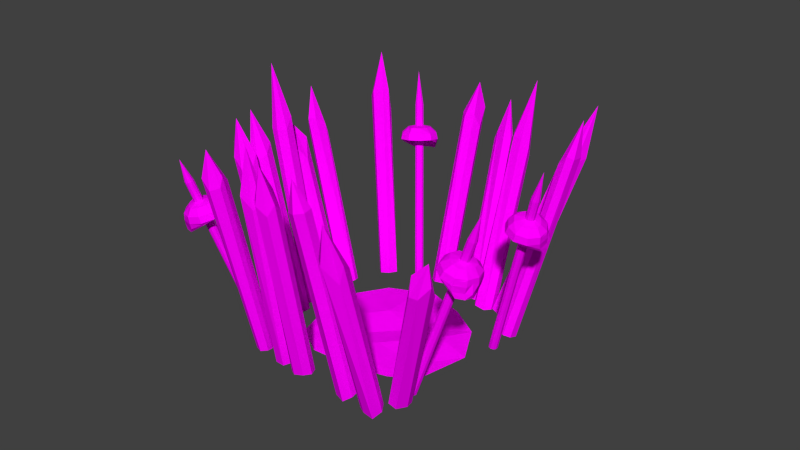 # Source: FortBed2x2.blend  (saved by Blender 2.91.10; exported with 4.5.12 LTS)
import bpy
from mathutils import Matrix  # noqa: F401  (used for matrix-valued properties, if any)

bpy.ops.wm.read_factory_settings(use_empty=True)
scene = bpy.context.scene
scene.name = 'Scene'

# ---- collections
col_collection_1 = bpy.data.collections.new('Collection 1'); scene.collection.children.link(col_collection_1)

# ---- images (referenced by path relative to the original .blend; pixels are not part of the script)
import os
ASSET_DIR = os.environ.get("B2B_ASSET_DIR", "")  # directory of the original .blend (textures are referenced by path, not embedded)
HERE = os.path.dirname(os.path.abspath(__file__))  # packed textures are extracted next to this script under _unpacked/

def load_image(name, relpath, width, height, colorspace="sRGB"):
    """Load a texture the original file referenced (path relative to the .blend, or extracted next to this script)."""
    p = next((c for c in (os.path.join(HERE, relpath), os.path.join(ASSET_DIR, relpath)) if relpath and os.path.exists(c)), "")
    if p:
        img = bpy.data.images.load(p, check_existing=True)
        img.name = name
    else:  # same state as the original file: an image datablock whose file is absent (Cycles renders it pink)
        img = bpy.data.images.new(name, width, height)
        img.source = "FILE"
        img.filepath = "//" + (relpath or name)
    img.colorspace_settings.name = colorspace
    return img
img_fortbed_texture_png = load_image('FortBed_texture.png', 'FortBed_texture_skull.png', 1024, 1024, 'sRGB')

# ---- materials (node trees are filled in below, after node groups)
mat_material = bpy.data.materials.new('Material')
mat_material.alpha_threshold = 0.0
mat_material.roughness = 0.5
mat_material.line_color = (0.0, 0.0, 0.0, 1.0)

# ---- material node trees
mat_material.use_nodes = True; mat_material.node_tree.nodes.clear()
_N = mat_material.node_tree.nodes; _L = mat_material.node_tree.links
n0 = _N.new('ShaderNodeOutputMaterial'); n0.name = 'Material Output'; n0.location = (300, 300)
n0.width = 120
n1 = _N.new('ShaderNodeBsdfDiffuse'); n1.name = 'Diffuse BSDF'; n1.location = (10, 300)
n2 = _N.new('ShaderNodeTexImage'); n2.name = 'Image Texture'; n2.location = (-190, 300)
n2.width = 150
n2.image = img_fortbed_texture_png
_L.new(n1.outputs[0], n0.inputs[0])
_L.new(n2.outputs[0], n1.inputs[0])
n0.is_active_output = True

# ---- world
world_world = bpy.data.worlds.new('World'); scene.world = world_world
world_world.color = (0.05088, 0.05088, 0.05088)
world_world.use_sun_shadow = False
world_world.sun_shadow_jitter_overblur = 0.0
world_world.cycles.sampling_method = 'MANUAL'
world_world.cycles.sample_map_resolution = 256

# ---- meshes
me_cylinder_023 = bpy.data.meshes.new('Cylinder.023')
me_cylinder_023.from_pydata([(3.046, 19.38, -0.99), (7.595, 21.23, -1.015), (4.597, 0.2126, -1.001), (8.503, -0.3815, -1.023), (-1.51, 14.54, -0.9654), (-1.506, 6.812, -0.9665), (13.32, 8.639, -1.048), (12.85, 13.61, -1.045), (10.78, 19.55, -1.033), (10.19, 13.48, -1.01), (11.12, 7.921, -1.022), (12.1, 3.678, -1.042), (7.238, 18.59, -1.007), (7.925, 15.55, -1.018), (8.18, 8.075, -0.9842), (8.894, 3.931, -1.004), (3.33, 15.83, -0.9778), (4.737, 13.95, -0.9786), (4.611, 7.861, -0.994), (4.619, 3.485, -1.001), (0.4051, 17.31, -0.9757), (0.3264, 12.72, -0.9759), (1.712, 6.91, -0.9486), (1.263, 2.027, -0.9825), (17.24, 28.79, -0.1007), (17.59, 27.59, -0.1772), (16.5, 29.35, -0.08602), (16.67, 28.26, -0.08761), (16.72, 27.2, -0.1157), (16.64, 26.72, -0.1556), (16.25, 29.38, -0.0832), (15.91, 28.1, -0.07618), (15.67, 27.32, -0.1037), (15.5, 26.86, -0.1427), (16.05, 29.62, -0.08337), (15.27, 28.86, -0.07674), (14.84, 28.33, -0.1045), (14.59, 27.94, -0.1435), (15.98, 29.97, -0.08647), (15.24, 29.99, -0.08886), (14.54, 29.82, -0.1176), (14.28, 29.56, -0.1576), (16.07, 30.31, -0.09132), (15.47, 30.92, -0.1023), (14.91, 31.24, -0.138), (14.67, 31.1, -0.1798), (14.75, 30.9, -0.1903), (14.8, 30.71, -0.2035), (16.28, 30.5, -0.09606), (16.05, 31.44, -0.1154), (15.78, 32.04, -0.158), (15.62, 31.96, -0.2014), (15.69, 31.71, -0.244), (16.08, 31.44, -0.2831), (16.53, 30.47, -0.09888), (16.59, 31.23, -0.1198), (16.78, 31.82, -0.1682), (16.75, 31.8, -0.2138), (16.71, 31.51, -0.2545), (16.89, 31.34, -0.2922), (16.72, 30.23, -0.09871), (17.23, 30.46, -0.1192), (17.62, 30.82, -0.1674), (17.65, 30.71, -0.213), (17.54, 30.51, -0.2538), (17.53, 30.57, -0.2916), (16.79, 29.87, -0.09561), (17.48, 29.72, -0.1141), (17.96, 29.41, -0.1561), (17.98, 29.12, -0.1993), (17.87, 29.09, -0.2421), (17.75, 29.43, -0.2816), (16.71, 29.54, -0.09076), (17.6, 28.0, -0.1356), (17.44, 27.65, -0.1879), (17.32, 27.66, -0.2013), (15.96, 31.97, -0.1703), (15.86, 31.93, -0.1963), (16.59, 31.9, -0.1774), (16.54, 31.85, -0.2041), (17.72, 30.54, -0.1764), (17.71, 30.44, -0.203), (17.89, 29.64, -0.1686), (17.9, 29.47, -0.1945), (16.9, 30.23, 0.04726), (16.65, 30.26, 0.05008), (16.45, 30.5, 0.04991), (16.38, 30.85, 0.04681), (16.46, 31.19, 0.04196), (16.67, 31.38, 0.03722), (16.92, 31.35, 0.0344), (17.12, 31.11, 0.03457), (17.19, 30.76, 0.03767), (17.1, 30.42, 0.04252), (13.79, 23.11, -1.116), (17.27, 31.62, 0.1853), (13.72, 23.48, -1.12), (13.51, 23.73, -1.12), (13.25, 23.76, -1.117), (13.03, 23.56, -1.112), (12.94, 23.21, -1.107), (13.01, 22.84, -1.103), (13.22, 22.59, -1.103), (13.48, 22.56, -1.106), (13.7, 22.76, -1.111), (16.94, 30.89, -0.1204), (17.2, 31.32, -0.1678), (17.21, 31.3, -0.1952), (17.3, 31.32, -0.2599), (17.21, 30.96, -0.2919), (16.63, 30.35, -0.09879), (17.29, -8.866, -0.1118), (16.32, -9.16, -0.1809), (17.86, -7.932, -0.1043), (17.11, -7.89, -0.1007), (16.37, -7.735, -0.1241), (16.03, -7.548, -0.1625), (17.95, -7.578, -0.1033), (17.21, -6.749, -0.09382), (16.73, -6.242, -0.1199), (16.42, -5.932, -0.158), (18.15, -7.358, -0.1057), (17.87, -6.039, -0.1016), (17.59, -5.314, -0.13), (17.35, -4.928, -0.1689), (18.39, -7.356, -0.1106), (18.59, -6.297, -0.1181), (18.62, -5.307, -0.1506), (18.46, -4.92, -0.1912), (18.58, -7.573, -0.1161), (19.12, -6.897, -0.1333), (19.42, -6.222, -0.1738), (19.33, -5.91, -0.2163), (19.16, -5.986, -0.2254), (19.01, -6.02, -0.2376), (18.65, -7.926, -0.1201), (19.29, -7.874, -0.1444), (19.69, -7.71, -0.1908), (19.62, -7.521, -0.2347), (19.38, -7.618, -0.2755), (19.05, -8.162, -0.3106), (18.56, -8.28, -0.1211), (19.01, -8.598, -0.1443), (19.28, -9.1, -0.1932), (19.21, -9.106, -0.2387), (18.98, -9.032, -0.2784), (18.77, -9.305, -0.3138), (18.36, -8.5, -0.1187), (18.35, -9.308, -0.1366), (18.42, -10.03, -0.1831), (18.28, -10.11, -0.2278), (18.12, -9.96, -0.2683), (18.11, -10.02, -0.3061), (18.11, -8.502, -0.1138), (17.82, -9.467, -0.127), (17.44, -10.14, -0.1643), (17.19, -10.15, -0.206), (17.13, -10.05, -0.249), (17.33, -10.02, -0.2904), (17.92, -8.285, -0.1083), (16.64, -9.224, -0.1411), (16.38, -8.988, -0.1927), (16.4, -8.834, -0.2069), (19.59, -7.959, -0.2015), (19.54, -7.846, -0.2279), (19.37, -8.855, -0.2041), (19.31, -8.816, -0.2306), (18.2, -10.11, -0.1904), (18.1, -10.12, -0.2164), (17.59, -10.12, -0.178), (17.43, -10.12, -0.2031), (18.52, -8.532, 0.0273), (18.6, -8.178, 0.0283), (18.81, -7.959, 0.0259), (19.05, -7.957, 0.02102), (19.24, -8.174, 0.01552), (19.31, -8.527, 0.0115), (19.22, -8.881, 0.0105), (19.02, -9.1, 0.0129), (18.77, -9.102, 0.01778), (18.58, -8.885, 0.02328), (13.08, -3.933, -1.122), (20.04, -9.455, 0.2361), (13.33, -3.931, -1.127), (13.55, -3.7, -1.129), (13.64, -3.328, -1.128), (13.57, -2.957, -1.124), (13.37, -2.729, -1.118), (13.12, -2.731, -1.113), (12.9, -2.962, -1.111), (12.81, -3.334, -1.112), (12.88, -3.705, -1.116), (18.7, -9.007, -0.1414), (18.85, -9.563, -0.1882), (18.8, -9.606, -0.2152), (18.7, -9.834, -0.279), (18.44, -9.66, -0.31), (18.46, -8.39, -0.1199), (-4.975, 3.153, 0.04027), (-5.275, 3.839, -0.05085), (-4.267, 2.614, 0.06297), (-4.365, 3.651, 0.04472), (-4.367, 4.483, 0.00166), (-4.269, 4.66, -0.04352), (-4.019, 2.569, 0.06615), (-3.597, 3.776, 0.05308), (-3.319, 4.29, 0.01506), (-3.134, 4.451, -0.02901), (-3.837, 2.315, 0.06968), (-3.011, 2.956, 0.06449), (-2.553, 3.219, 0.02997), (-2.306, 3.292, -0.01287), (-3.792, 1.95, 0.07222), (-3.051, 1.812, 0.07032), (-2.362, 1.68, 0.0407), (-2.099, 1.625, -0.001269), (-3.9, 1.613, 0.0728), (-3.35, 0.88, 0.07192), (-2.819, 0.2593, 0.04313), (-2.594, 0.08767, 0.001371), (-2.664, 0.2231, -0.01177), (-2.702, 0.3223, -0.02726), (-4.121, 1.433, 0.07119), (-3.96, 0.3824, 0.06748), (-3.749, -0.4992, 0.03636), (-3.6, -0.7334, -0.005963), (-3.671, -0.7623, -0.05022), (-4.059, -0.7007, -0.09162), (-4.369, 1.479, 0.06802), (-4.488, 0.6359, 0.05987), (-4.737, -0.2121, 0.02314), (-4.716, -0.4956, -0.02041), (-4.673, -0.4975, -0.06348), (-4.861, -0.553, -0.1019), (-4.55, 1.733, 0.06448), (-5.073, 1.455, 0.04846), (-5.503, 0.8588, 0.008232), (-5.544, 0.6635, -0.03655), (-5.439, 0.5733, -0.07839), (-5.447, 0.2666, -0.1133), (-4.596, 2.098, 0.06194), (-5.275, 2.221, 0.04187), (-5.753, 2.304, -0.002678), (-5.769, 2.301, -0.04822), (-5.675, 2.041, -0.08926), (-5.593, 1.445, -0.1215), (-4.487, 2.435, 0.06136), (-5.297, 3.725, -0.005116), (-5.141, 3.688, -0.06002), (-5.024, 3.571, -0.07249), (-3.923, -0.4909, 0.02364), (-3.834, -0.6314, -0.001753), (-4.552, -0.3751, 0.0156), (-4.514, -0.5061, -0.01046), (-5.588, 1.074, -0.004582), (-5.588, 0.9962, -0.03137), (-5.702, 1.998, -0.01101), (-5.712, 1.996, -0.03834), (-4.662, 2.707, 0.2029), (-4.414, 2.661, 0.2061), (-4.232, 2.407, 0.2096), (-4.187, 2.042, 0.2121), (-4.295, 1.705, 0.2127), (-4.516, 1.526, 0.2111), (-4.764, 1.571, 0.2079), (-4.946, 1.825, 0.2044), (-4.991, 2.19, 0.2019), (-4.883, 2.527, 0.2013), (-1.589, 1.394, -1.01), (-5.128, 2.11, 0.4028), (-1.541, 1.01, -1.007), (-1.35, 0.7435, -1.003), (-1.089, 0.6954, -1.0), (-0.8579, 0.8844, -0.9983), (-0.7441, 1.238, -0.9989), (-0.7916, 1.622, -1.002), (-0.9823, 1.888, -1.005), (-1.243, 1.936, -1.009), (-1.475, 1.747, -1.01), (-4.812, 0.9963, 0.05407), (-5.12, 0.3233, 0.01569), (-5.135, 0.1664, -0.01061), (-5.251, -0.2687, -0.07155), (-5.154, -0.1432, -0.1076), (-4.46, 1.606, 0.06625), (-6.159, 16.77, 0.08159), (-5.818, 17.99, 0.005453), (-6.025, 15.54, 0.0912), (-5.525, 16.36, 0.08802), (-5.015, 17.08, 0.05772), (-4.771, 17.31, 0.01607), (-5.895, 15.21, 0.09187), (-4.986, 15.53, 0.09218), (-4.469, 15.71, 0.06055), (-4.179, 15.83, 0.01913), (-5.915, 14.84, 0.09062), (-5.049, 14.31, 0.08817), (-4.552, 14.13, 0.05531), (-4.269, 14.11, 0.01346), (-6.077, 14.55, 0.08795), (-5.668, 13.64, 0.07903), (-5.233, 12.94, 0.04401), (-5.007, 12.82, 0.00123), (-6.318, 14.47, 0.08485), (-6.336, 13.41, 0.07047), (-6.252, 12.59, 0.03097), (-6.11, 12.45, -0.01289), (-6.06, 12.67, -0.0232), (-6.002, 12.86, -0.03645), (-6.547, 14.62, 0.08253), (-6.971, 13.83, 0.06404), (-7.22, 13.22, 0.02116), (-7.157, 13.13, -0.0235), (-7.127, 13.42, -0.06576), (-7.261, 14.1, -0.1018), (-6.677, 14.94, 0.08186), (-7.165, 14.61, 0.06384), (-7.681, 14.58, 0.01932), (-7.722, 14.6, -0.02626), (-7.609, 14.77, -0.06783), (-7.679, 15.15, -0.104), (-6.657, 15.32, 0.0831), (-7.101, 15.83, 0.06785), (-7.597, 16.16, 0.02456), (-7.632, 16.32, -0.02059), (-7.525, 16.36, -0.0626), (-7.615, 16.36, -0.09998), (-6.496, 15.6, 0.08578), (-6.828, 16.55, 0.07303), (-7.002, 17.36, 0.03487), (-6.921, 17.61, -0.008666), (-6.909, 17.56, -0.05205), (-7.094, 17.27, -0.09134), (-6.254, 15.68, 0.08887), (-5.983, 17.71, 0.04791), (-5.79, 17.8, -0.006251), (-5.749, 17.66, -0.02057), (-7.301, 13.49, 0.01033), (-7.264, 13.43, -0.01647), (-7.629, 14.31, 0.008637), (-7.619, 14.32, -0.0183), (-7.517, 16.45, 0.01572), (-7.502, 16.54, -0.01096), (-7.108, 17.16, 0.0225), (-7.059, 17.31, -0.003618), (-6.516, 15.32, 0.2292), (-6.386, 15.0, 0.2299), (-6.406, 14.62, 0.2287), (-6.568, 14.34, 0.226), (-6.809, 14.26, 0.2229), (-7.039, 14.41, 0.2206), (-7.168, 14.73, 0.2199), (-7.148, 15.11, 0.2211), (-6.987, 15.39, 0.2238), (-6.745, 15.47, 0.2269), (-2.747, 17.26, -0.9712), (-7.357, 14.65, 0.4015), (-2.917, 16.97, -0.974), (-2.937, 16.57, -0.9753), (-2.801, 16.23, -0.9746), (-2.56, 16.07, -0.9721), (-2.306, 16.16, -0.9689), (-2.137, 16.46, -0.9661), (-2.116, 16.85, -0.9648), (-2.252, 17.19, -0.9655), (-2.493, 17.35, -0.9679), (-7.178, 15.23, 0.06533), (-7.639, 15.37, 0.02194), (-7.675, 15.42, -0.005188), (-7.846, 15.61, -0.06843), (-7.647, 15.76, -0.102), (-6.667, 15.13, 0.08248), (-0.8311, -0.7994, -0.9759), (-1.46, -7.61, 0.253), (-0.2236, -0.966, -0.9689), (-0.7196, -7.438, 0.1814), (0.308, -2.279, -1.005), (-0.5214, -8.694, 0.2347), (0.0406, -3.269, -1.019), (-0.6604, -9.417, 0.1556), (-0.6885, -3.37, -1.015), (-1.324, -9.642, 0.1518), (-1.325, -2.545, -0.9996), (-1.892, -9.561, 0.2329), (-1.351, -1.458, -0.9858), (-2.03, -8.103, 0.2389), (-1.368, -10.01, 0.4633), (-2.093, 18.44, -0.9512), (-5.043, 19.81, -0.04523), (-2.754, 17.63, -0.9603), (-5.789, 19.4, -0.0486), (-3.497, 17.91, -0.9741), (-6.435, 19.3, -0.06692), (-3.739, 18.88, -0.9743), (-7.121, 20.82, 0.0398), (-3.345, 20.21, -0.9801), (-6.409, 21.79, -0.04901), (-2.564, 20.49, -0.9679), (-5.552, 22.03, -0.05865), (-2.004, 19.52, -0.9477), (-5.405, 21.65, 0.06859), (-6.464, 20.59, 0.1638), (-0.6904, 21.75, -1.023), (-0.3343, 27.52, 0.08113), (-1.054, 20.5, -0.9899), (-0.8441, 26.81, 0.1357), (-2.008, 20.53, -0.9976), (-1.639, 25.88, 0.04549), (-2.593, 21.43, -1.009), (-2.239, 27.33, 0.1044), (-2.549, 22.83, -1.034), (-2.017, 27.52, -0.02647), (-1.618, 23.16, -1.024), (-1.421, 29.59, 0.1095), (-0.8793, 22.83, -1.029), (-0.5425, 28.92, 0.1119), (-1.109, 29.04, 0.35), (7.021, 23.89, -1.044), (7.713, 28.32, 0.2159), (6.382, 23.08, -1.043), (7.119, 27.55, 0.2623), (5.538, 23.07, -1.034), (6.149, 27.44, 0.1613), (5.11, 23.99, -1.034), (5.734, 28.6, 0.2193), (5.428, 25.04, -1.036), (6.012, 29.4, 0.1441), (6.182, 25.66, -1.05), (6.824, 30.25, 0.2013), (6.859, 25.31, -1.063), (7.578, 29.61, 0.2052), (6.908, 29.59, 0.444), (9.462, 23.53, -1.048), (10.2, 27.48, 0.1767), (8.715, 23.07, -1.055), (9.415, 26.34, 0.06928), (7.887, 23.29, -1.048), (8.585, 27.01, 0.117), (7.59, 24.3, -1.047), (8.25, 28.04, 0.1049), (7.974, 25.59, -1.065), (8.694, 28.97, 0.09151), (8.844, 25.81, -1.069), (9.566, 29.83, 0.1668), (9.514, 24.79, -1.057), (10.18, 28.37, 0.05269), (9.549, 28.95, 0.4747), (11.96, 24.33, -1.068), (14.49, 28.61, 0.1482), (11.19, 23.77, -1.042), (13.68, 27.96, 0.1125), (10.6, 24.79, -1.064), (13.16, 29.1, 0.1643), (10.4, 25.61, -1.055), (12.84, 29.7, 0.1064), (10.88, 26.38, -1.066), (13.4, 30.77, 0.08176), (11.63, 26.19, -1.074), (14.33, 31.0, 0.1414), (12.1, 25.23, -1.071), (14.61, 29.48, 0.0952), (14.3, 30.27, 0.3241), (14.11, 18.87, -1.083), (19.12, 20.56, 0.09582), (13.41, 18.37, -1.065), (17.97, 20.02, 0.005849), (12.72, 18.99, -1.06), (17.47, 20.49, 0.06527), (12.58, 20.07, -1.053), (16.95, 21.65, -0.03147), (13.09, 21.25, -1.082), (17.57, 22.65, -0.01619), (13.86, 21.0, -1.084), (18.65, 22.75, 0.03727), (14.31, 20.06, -1.092), (19.42, 22.03, 0.09577), (19.23, 21.77, 0.2786), (1.906, 23.27, -1.014), (4.009, 28.22, 0.2655), (1.837, 22.04, -0.9888), (3.855, 27.09, 0.2771), (0.9799, 21.57, -0.9916), (2.896, 26.03, 0.173), (0.2504, 21.98, -0.9819), (2.256, 27.07, 0.2973), (0.04031, 23.09, -0.9898), (2.044, 28.21, 0.2883), (0.4261, 24.15, -1.017), (2.521, 29.27, 0.2811), (1.407, 24.08, -1.011), (3.491, 28.98, 0.2557), (3.435, 28.56, 0.462), (15.08, 14.94, -1.095), (19.18, 16.88, -0.02864), (14.24, 15.18, -1.086), (18.68, 17.21, 0.06803), (13.78, 16.25, -1.067), (18.05, 18.29, 0.01537), (14.1, 17.48, -1.086), (18.25, 19.5, -0.01574), (14.88, 17.82, -1.096), (19.16, 19.89, -0.01374), (15.61, 17.12, -1.115), (19.59, 19.07, -0.09006), (15.69, 15.82, -1.111), (20.24, 17.95, 0.04852), (20.16, 18.8, 0.2763), (15.57, 11.52, -1.084), (19.62, 12.76, 0.1168), (14.94, 12.08, -1.082), (19.22, 13.37, 0.1904), (14.74, 13.33, -1.075), (18.75, 14.51, 0.1206), (15.22, 14.37, -1.1), (19.23, 15.56, 0.1164), (15.88, 14.35, -1.097), (20.01, 15.6, 0.1093), (16.32, 13.33, -1.095), (20.32, 14.53, 0.09279), (16.23, 12.1, -1.104), (20.46, 13.38, 0.153), (21.08, 14.64, 0.5262), (15.98, 8.531, -1.09), (20.54, 10.11, -0.08453), (15.15, 8.565, -1.077), (19.93, 10.19, -0.02082), (14.62, 9.642, -1.061), (18.78, 11.12, -0.1375), (14.82, 10.88, -1.072), (19.41, 12.5, -0.04726), (15.6, 11.4, -1.099), (19.63, 12.89, -0.1637), (16.3, 10.82, -1.098), (20.83, 12.43, -0.0841), (16.53, 9.517, -1.113), (21.01, 11.21, -0.0664), (20.76, 11.7, 0.07082), (16.06, 4.88, -1.097), (20.91, 5.612, -0.06507), (15.73, 5.677, -1.083), (21.04, 5.88, -0.01436), (15.88, 6.66, -1.102), (21.3, 7.304, 0.04369), (16.28, 7.625, -1.098), (21.76, 8.052, 0.0315), (16.71, 7.402, -1.109), (21.97, 7.745, -0.04582), (16.86, 6.277, -1.118), (22.48, 6.836, 0.06018), (16.58, 5.092, -1.117), (21.52, 5.801, -0.06568), (22.82, 6.591, 0.2321), (14.9, -1.017, -1.073), (19.62, -4.174, 0.005667), (14.39, -0.4414, -1.071), (19.78, -3.686, 0.1708), (14.6, 0.8409, -1.067), (20.04, -2.942, 0.1915), (15.29, 1.494, -1.078), (20.61, -1.907, 0.1498), (15.93, 0.9312, -1.103), (21.15, -2.233, 0.1024), (16.06, -0.2918, -1.114), (21.47, -3.559, 0.1414), (15.58, -1.227, -1.103), (20.99, -4.819, 0.1495), (21.63, -4.301, 0.3942), (1.445, -5.633, -1.006), (0.9294, -15.05, 0.09631), (0.7223, -4.965, -0.9947), (0.2085, -14.27, 0.09777), (0.6586, -3.733, -0.97), (0.3259, -12.51, 0.08609), (1.303, -2.941, -0.9532), (0.7158, -11.97, 0.07214), (2.31, -2.974, -0.9386), (1.745, -11.83, 0.06543), (2.609, -4.195, -0.9757), (2.244, -12.68, 0.0424), (2.355, -5.205, -0.989), (1.78, -14.14, 0.02454), (0.8899, -16.31, 0.4241), (4.156, -5.338, -1.028), (6.304, -12.45, 0.02969), (3.329, -5.17, -1.024), (5.374, -11.56, -0.006683), (3.036, -3.869, -0.994), (5.174, -10.97, 0.06437), (3.446, -3.029, -0.9998), (5.732, -10.23, 0.1263), (4.336, -2.573, -0.9877), (6.595, -10.01, 0.1206), (4.956, -3.388, -1.006), (7.271, -11.15, 0.1227), (4.868, -5.039, -1.052), (7.148, -12.27, 0.08466), (7.016, -14.03, 0.4608), (6.669, -6.342, -1.081), (8.803, -12.08, 0.01044), (5.832, -5.895, -1.051), (8.047, -12.01, 0.05953), (5.58, -5.368, -1.05), (7.73, -11.25, 0.03271), (6.062, -4.765, -1.054), (8.325, -10.8, 0.104), (6.929, -4.429, -1.051), (9.217, -10.85, 0.08242), (7.531, -4.99, -1.072), (9.718, -11.03, 0.003348), (7.396, -5.66, -1.072), (9.499, -11.33, 0.008182), (9.25, -12.76, 0.2807), (10.63, -5.319, -1.071), (13.1, -11.89, 0.01535), (9.762, -5.294, -1.06), (12.48, -12.63, 0.1334), (9.261, -4.29, -1.04), (11.76, -10.93, 0.02899), (9.509, -3.066, -1.024), (12.16, -10.21, 0.1118), (10.35, -2.663, -1.035), (12.87, -9.369, 0.08835), (11.11, -3.234, -1.053), (13.72, -10.25, 0.0923), (11.16, -4.215, -1.054), (13.93, -11.67, 0.07505), (13.4, -12.48, 0.2959), (19.38, -1.352, -0.1168)], [], [(1, 12, 8), (15, 19, 2, 3), (19, 23, 2), (20, 16, 0), (7, 9, 10, 6), (4, 21, 20), (23, 22, 5), (8, 12, 13, 9), (9, 13, 14, 10), (10, 14, 15, 11), (1, 0, 16, 12), (12, 16, 17, 13), (13, 17, 18, 14), (14, 18, 19, 15), (11, 15, 3), (16, 20, 21, 17), (17, 21, 22, 18), (18, 22, 23, 19), (11, 6, 10), (21, 4, 5, 22), (8, 9, 7), (28, 27, 31, 32), (27, 26, 30, 31), (29, 28, 32, 33), (32, 31, 35, 36), (31, 30, 34, 35), (33, 32, 36, 37), (36, 35, 39, 40), (35, 34, 38, 39), (37, 36, 40, 41), (40, 39, 43, 44), (39, 38, 42, 43), (41, 40, 44, 45), (44, 43, 49, 50), (46, 45, 51, 52), (43, 42, 48, 49), (45, 44, 50, 51), (47, 46, 52, 53), (50, 49, 55, 56), (52, 51, 57, 58), (49, 48, 54, 55), (57, 51, 77, 79), (53, 52, 58, 59), (106, 105, 61, 62), (108, 107, 63, 64), (55, 54, 110, 105), (107, 106, 62, 63), (109, 108, 64, 65), (62, 61, 67, 68), (64, 63, 69, 70), (61, 60, 66, 67), (51, 50, 76, 77), (65, 64, 70, 71), (71, 70, 74, 75), (25, 73, 28, 29), (73, 24, 27, 28), (24, 72, 26, 27), (24, 73, 68, 67), (70, 69, 25, 74), (72, 24, 67, 66), (69, 68, 73, 25), (77, 76, 78, 79), (81, 80, 82, 83), (62, 68, 82, 80), (50, 56, 78, 76), (68, 69, 83, 82), (56, 57, 79, 78), (69, 63, 81, 83), (63, 62, 80, 81), (41, 45, 46, 47), (29, 75, 74, 25), (72, 66, 92, 93), (38, 34, 86, 87), (30, 26, 84, 85), (48, 42, 88, 89), (54, 48, 89, 90), (60, 90, 91), (60, 54, 90), (60, 110, 54), (66, 60, 91, 92), (26, 72, 93, 84), (34, 30, 85, 86), (42, 38, 87, 88), (38, 42, 99, 100), (30, 34, 101, 102), (72, 26, 103, 104), (60, 66, 94, 96), (110, 60, 96), (54, 110, 96), (54, 96, 97), (48, 54, 97, 98), (42, 48, 98, 99), (26, 30, 102, 103), (34, 38, 100, 101), (66, 72, 104, 94), (92, 91, 95), (87, 86, 95), (93, 92, 95), (88, 87, 95), (84, 93, 95), (89, 88, 95), (90, 89, 95), (85, 84, 95), (91, 90, 95), (86, 85, 95), (56, 55, 105, 106), (58, 57, 107, 108), (57, 56, 106, 107), (59, 58, 108, 109), (61, 60, 110, 105), (115, 114, 118, 119), (114, 113, 117, 118), (116, 115, 119, 120), (119, 118, 122, 123), (118, 117, 121, 122), (120, 119, 123, 124), (123, 122, 126, 127), (122, 121, 125, 126), (124, 123, 127, 128), (127, 126, 130, 131), (126, 125, 129, 130), (128, 127, 131, 132), (131, 130, 136, 137), (133, 132, 138, 139), (130, 129, 135, 136), (132, 131, 137, 138), (134, 133, 139, 140), (137, 136, 142, 143), (139, 138, 144, 145), (136, 135, 141, 142), (144, 138, 164, 166), (140, 139, 145, 146), (193, 192, 148, 149), (195, 194, 150, 151), (142, 141, 197, 192), (194, 193, 149, 150), (196, 195, 151, 152), (149, 148, 154, 155), (151, 150, 156, 157), (148, 147, 153, 154), (138, 137, 163, 164), (152, 151, 157, 158), (158, 157, 161, 162), (112, 160, 115, 116), (160, 111, 114, 115), (111, 159, 113, 114), (111, 160, 155, 154), (157, 156, 112, 161), (159, 111, 154, 153), (156, 155, 160, 112), (164, 163, 165, 166), (168, 167, 169, 170), (149, 155, 169, 167), (137, 143, 165, 163), (155, 156, 170, 169), (143, 144, 166, 165), (156, 150, 168, 170), (150, 149, 167, 168), (128, 132, 133, 134), (116, 162, 161, 112), (159, 153, 179, 180), (125, 121, 173, 174), (117, 113, 171, 172), (135, 129, 175, 176), (141, 135, 176, 177), (147, 177, 178), (147, 141, 177), (147, 197, 141), (153, 147, 178, 179), (113, 159, 180, 171), (121, 117, 172, 173), (129, 125, 174, 175), (125, 129, 186, 187), (117, 121, 188, 189), (159, 113, 190, 191), (147, 153, 181, 183), (197, 147, 183), (141, 197, 183), (141, 183, 184), (135, 141, 184, 185), (129, 135, 185, 186), (113, 117, 189, 190), (121, 125, 187, 188), (153, 159, 191, 181), (179, 178, 182), (174, 173, 182), (180, 179, 182), (175, 174, 182), (171, 180, 182), (176, 175, 182), (177, 176, 182), (172, 171, 182), (178, 177, 182), (173, 172, 182), (143, 142, 192, 193), (145, 144, 194, 195), (144, 143, 193, 194), (146, 145, 195, 196), (148, 147, 197, 192), (202, 201, 205, 206), (201, 200, 204, 205), (203, 202, 206, 207), (206, 205, 209, 210), (205, 204, 208, 209), (207, 206, 210, 211), (210, 209, 213, 214), (209, 208, 212, 213), (211, 210, 214, 215), (214, 213, 217, 218), (213, 212, 216, 217), (215, 214, 218, 219), (218, 217, 223, 224), (220, 219, 225, 226), (217, 216, 222, 223), (219, 218, 224, 225), (221, 220, 226, 227), (224, 223, 229, 230), (226, 225, 231, 232), (223, 222, 228, 229), (231, 225, 251, 253), (227, 226, 232, 233), (280, 279, 235, 236), (282, 281, 237, 238), (229, 228, 284, 279), (281, 280, 236, 237), (283, 282, 238, 239), (236, 235, 241, 242), (238, 237, 243, 244), (235, 234, 240, 241), (225, 224, 250, 251), (239, 238, 244, 245), (245, 244, 248, 249), (199, 247, 202, 203), (247, 198, 201, 202), (198, 246, 200, 201), (198, 247, 242, 241), (244, 243, 199, 248), (246, 198, 241, 240), (243, 242, 247, 199), (251, 250, 252, 253), (255, 254, 256, 257), (236, 242, 256, 254), (224, 230, 252, 250), (242, 243, 257, 256), (230, 231, 253, 252), (243, 237, 255, 257), (237, 236, 254, 255), (215, 219, 220, 221), (203, 249, 248, 199), (246, 240, 266, 267), (212, 208, 260, 261), (204, 200, 258, 259), (222, 216, 262, 263), (228, 222, 263, 264), (234, 264, 265), (234, 228, 264), (234, 284, 228), (240, 234, 265, 266), (200, 246, 267, 258), (208, 204, 259, 260), (216, 212, 261, 262), (212, 216, 273, 274), (204, 208, 275, 276), (246, 200, 277, 278), (234, 240, 268, 270), (284, 234, 270), (228, 284, 270), (228, 270, 271), (222, 228, 271, 272), (216, 222, 272, 273), (200, 204, 276, 277), (208, 212, 274, 275), (240, 246, 278, 268), (266, 265, 269), (261, 260, 269), (267, 266, 269), (262, 261, 269), (258, 267, 269), (263, 262, 269), (264, 263, 269), (259, 258, 269), (265, 264, 269), (260, 259, 269), (230, 229, 279, 280), (232, 231, 281, 282), (231, 230, 280, 281), (233, 232, 282, 283), (235, 234, 284, 279), (289, 288, 292, 293), (288, 287, 291, 292), (290, 289, 293, 294), (293, 292, 296, 297), (292, 291, 295, 296), (294, 293, 297, 298), (297, 296, 300, 301), (296, 295, 299, 300), (298, 297, 301, 302), (301, 300, 304, 305), (300, 299, 303, 304), (302, 301, 305, 306), (305, 304, 310, 311), (307, 306, 312, 313), (304, 303, 309, 310), (306, 305, 311, 312), (308, 307, 313, 314), (311, 310, 316, 317), (313, 312, 318, 319), (310, 309, 315, 316), (318, 312, 338, 340), (314, 313, 319, 320), (367, 366, 322, 323), (369, 368, 324, 325), (316, 315, 371, 366), (368, 367, 323, 324), (370, 369, 325, 326), (323, 322, 328, 329), (325, 324, 330, 331), (322, 321, 327, 328), (312, 311, 337, 338), (326, 325, 331, 332), (332, 331, 335, 336), (286, 334, 289, 290), (334, 285, 288, 289), (285, 333, 287, 288), (285, 334, 329, 328), (331, 330, 286, 335), (333, 285, 328, 327), (330, 329, 334, 286), (338, 337, 339, 340), (342, 341, 343, 344), (323, 329, 343, 341), (311, 317, 339, 337), (329, 330, 344, 343), (317, 318, 340, 339), (330, 324, 342, 344), (324, 323, 341, 342), (302, 306, 307, 308), (290, 336, 335, 286), (333, 327, 353, 354), (299, 295, 347, 348), (291, 287, 345, 346), (309, 303, 349, 350), (315, 309, 350, 351), (321, 351, 352), (321, 315, 351), (321, 371, 315), (327, 321, 352, 353), (287, 333, 354, 345), (295, 291, 346, 347), (303, 299, 348, 349), (299, 303, 360, 361), (291, 295, 362, 363), (333, 287, 364, 365), (321, 327, 355, 357), (371, 321, 357), (315, 371, 357), (315, 357, 358), (309, 315, 358, 359), (303, 309, 359, 360), (287, 291, 363, 364), (295, 299, 361, 362), (327, 333, 365, 355), (353, 352, 356), (348, 347, 356), (354, 353, 356), (349, 348, 356), (345, 354, 356), (350, 349, 356), (351, 350, 356), (346, 345, 356), (352, 351, 356), (347, 346, 356), (317, 316, 366, 367), (319, 318, 368, 369), (318, 317, 367, 368), (320, 319, 369, 370), (322, 321, 371, 366), (372, 373, 375, 374), (374, 375, 377, 376), (376, 377, 379, 378), (378, 379, 381, 380), (380, 381, 383, 382), (384, 385, 373, 372), (382, 383, 385, 384), (383, 381, 386), (381, 379, 386), (375, 373, 386), (379, 377, 386), (373, 385, 386), (377, 375, 386), (385, 383, 386), (387, 388, 390, 389), (389, 390, 392, 391), (391, 392, 394, 393), (393, 394, 396, 395), (395, 396, 398, 397), (399, 400, 388, 387), (397, 398, 400, 399), (398, 396, 401), (396, 394, 401), (390, 388, 401), (394, 392, 401), (388, 400, 401), (392, 390, 401), (400, 398, 401), (402, 403, 405, 404), (404, 405, 407, 406), (406, 407, 409, 408), (408, 409, 411, 410), (410, 411, 413, 412), (414, 415, 403, 402), (412, 413, 415, 414), (413, 411, 416), (411, 409, 416), (405, 403, 416), (409, 407, 416), (403, 415, 416), (407, 405, 416), (415, 413, 416), (417, 418, 420, 419), (419, 420, 422, 421), (421, 422, 424, 423), (423, 424, 426, 425), (425, 426, 428, 427), (429, 430, 418, 417), (427, 428, 430, 429), (428, 426, 431), (426, 424, 431), (420, 418, 431), (424, 422, 431), (418, 430, 431), (422, 420, 431), (430, 428, 431), (432, 433, 435, 434), (434, 435, 437, 436), (436, 437, 439, 438), (438, 439, 441, 440), (440, 441, 443, 442), (444, 445, 433, 432), (442, 443, 445, 444), (443, 441, 446), (441, 439, 446), (435, 433, 446), (439, 437, 446), (433, 445, 446), (437, 435, 446), (445, 443, 446), (447, 448, 450, 449), (449, 450, 452, 451), (451, 452, 454, 453), (453, 454, 456, 455), (455, 456, 458, 457), (459, 460, 448, 447), (457, 458, 460, 459), (458, 456, 461), (456, 454, 461), (450, 448, 461), (454, 452, 461), (448, 460, 461), (452, 450, 461), (460, 458, 461), (462, 463, 465, 464), (464, 465, 467, 466), (466, 467, 469, 468), (468, 469, 471, 470), (470, 471, 473, 472), (474, 475, 463, 462), (472, 473, 475, 474), (473, 471, 476), (471, 469, 476), (465, 463, 476), (469, 467, 476), (463, 475, 476), (467, 465, 476), (475, 473, 476), (477, 478, 480, 479), (479, 480, 482, 481), (481, 482, 484, 483), (483, 484, 486, 485), (485, 486, 488, 487), (489, 490, 478, 477), (487, 488, 490, 489), (488, 486, 491), (486, 484, 491), (480, 478, 491), (484, 482, 491), (478, 490, 491), (482, 480, 491), (490, 488, 491), (492, 493, 495, 494), (494, 495, 497, 496), (496, 497, 499, 498), (498, 499, 501, 500), (500, 501, 503, 502), (504, 505, 493, 492), (502, 503, 505, 504), (503, 501, 506), (501, 499, 506), (495, 493, 506), (499, 497, 506), (493, 505, 506), (497, 495, 506), (505, 503, 506), (507, 508, 510, 509), (509, 510, 512, 511), (511, 512, 514, 513), (513, 514, 516, 515), (515, 516, 518, 517), (519, 520, 508, 507), (517, 518, 520, 519), (518, 516, 521), (516, 514, 521), (510, 508, 521), (514, 512, 521), (508, 520, 521), (512, 510, 521), (520, 518, 521), (522, 523, 525, 524), (524, 525, 527, 526), (526, 527, 529, 528), (528, 529, 531, 530), (530, 531, 533, 532), (534, 535, 523, 522), (532, 533, 535, 534), (533, 531, 536), (531, 529, 536), (525, 523, 536), (529, 527, 536), (523, 535, 536), (527, 525, 536), (535, 533, 536), (537, 538, 540, 539), (539, 540, 542, 541), (541, 542, 544, 543), (543, 544, 546, 545), (545, 546, 548, 547), (549, 550, 538, 537), (547, 548, 550, 549), (548, 546, 551), (546, 544, 551), (540, 538, 551), (544, 542, 551), (538, 550, 551), (542, 540, 551), (550, 548, 551), (552, 553, 555, 554), (554, 555, 557, 556), (556, 557, 559, 558), (558, 559, 561, 560), (560, 561, 563, 562), (564, 565, 553, 552), (562, 563, 565, 564), (563, 561, 566), (561, 559, 566), (555, 553, 566), (559, 557, 566), (553, 565, 566), (557, 555, 566), (565, 563, 566), (567, 568, 570, 569), (569, 570, 572, 571), (571, 572, 574, 573), (573, 574, 576, 575), (575, 576, 578, 577), (579, 580, 568, 567), (577, 578, 580, 579), (578, 576, 581), (576, 574, 581), (570, 568, 581), (574, 572, 581), (568, 580, 581), (572, 570, 581), (580, 578, 581), (582, 583, 585, 584), (584, 585, 587, 586), (586, 587, 589, 588), (588, 589, 591, 590), (590, 591, 593, 592), (594, 595, 583, 582), (592, 593, 595, 594), (593, 591, 596), (591, 589, 596), (585, 583, 596), (589, 587, 596), (583, 595, 596), (587, 585, 596), (595, 593, 596), (597, 598, 600, 599), (599, 600, 602, 601), (601, 602, 604, 603), (603, 604, 606, 605), (605, 606, 608, 607), (609, 610, 598, 597), (607, 608, 610, 609), (608, 606, 611), (606, 604, 611), (600, 598, 611), (604, 602, 611), (598, 610, 611), (602, 600, 611), (610, 608, 611), (612, 613, 615, 614), (614, 615, 617, 616), (616, 617, 619, 618), (618, 619, 621, 620), (620, 621, 623, 622), (624, 625, 613, 612), (622, 623, 625, 624), (623, 621, 626), (621, 619, 626), (615, 613, 626), (619, 617, 626), (613, 625, 626), (617, 615, 626), (625, 623, 626)])
_uv = me_cylinder_023.uv_layers.new(name='UVMap')
_uv.uv.foreach_set('vector', [0.4047, 0.4797, 0.3559, 0.4854, 0.3737, 0.4291, 0.08481, 0.4592, 0.0766, 0.527, 0.01607, 0.5274, 0.005048, 0.4655, 0.0766, 0.527, 0.04967, 0.5803, 0.01607, 0.5274, 0.3323, 0.5937, 0.305, 0.5474, 0.3706, 0.5518, 0.2637, 0.3964, 0.2615, 0.4386, 0.1586, 0.4238, 0.1718, 0.3889, 0.281, 0.6241, 0.2473, 0.595, 0.3323, 0.5937, 0.04967, 0.5803, 0.14, 0.5731, 0.1382, 0.6241, 0.3737, 0.4291, 0.3559, 0.4854, 0.2996, 0.4745, 0.2615, 0.4386, 0.2615, 0.4386, 0.2996, 0.4745, 0.1614, 0.4705, 0.1586, 0.4238, 0.1586, 0.4238, 0.1614, 0.4705, 0.08481, 0.4592, 0.08009, 0.4083, 0.4047, 0.4797, 0.3706, 0.5518, 0.305, 0.5474, 0.3559, 0.4854, 0.3559, 0.4854, 0.305, 0.5474, 0.2701, 0.5251, 0.2996, 0.4745, 0.2996, 0.4745, 0.2701, 0.5251, 0.1575, 0.5271, 0.1614, 0.4705, 0.1614, 0.4705, 0.1575, 0.5271, 0.0766, 0.527, 0.08481, 0.4592, 0.08009, 0.4083, 0.08481, 0.4592, 0.005048, 0.4655, 0.305, 0.5474, 0.3323, 0.5937, 0.2473, 0.595, 0.2701, 0.5251, 0.2701, 0.5251, 0.2473, 0.595, 0.14, 0.5731, 0.1575, 0.5271, 0.1575, 0.5271, 0.14, 0.5731, 0.04967, 0.5803, 0.0766, 0.527, 0.08009, 0.4083, 0.1718, 0.3889, 0.1586, 0.4238, 0.2473, 0.595, 0.281, 0.6241, 0.1382, 0.6241, 0.14, 0.5731, 0.3737, 0.4291, 0.2615, 0.4386, 0.2637, 0.3964, 0.0822, 0.7747, 0.1149, 0.8599, 0.08691, 0.9158, 0.05123, 0.7916, 0.1149, 0.8599, 0.1812, 0.9622, 0.1737, 0.9741, 0.08691, 0.9158, 0.09155, 0.7005, 0.0822, 0.7747, 0.05123, 0.7916, 0.02985, 0.7705, 0.05123, 0.7916, 0.08691, 0.9158, 0.1005, 0.9807, 0.06171, 0.9656, 0.08691, 0.9158, 0.1737, 0.9741, 0.1765, 0.9922, 0.1005, 0.9807, 0.02985, 0.7705, 0.05123, 0.7916, 0.06171, 0.9656, 0.01145, 0.8531, 0.02757, 0.9147, 0.06529, 0.9633, 0.1535, 0.9466, 0.09885, 0.8487, 0.06529, 0.9633, 0.1422, 0.9883, 0.17, 0.9739, 0.1535, 0.9466, 0.02784, 0.7801, 0.02757, 0.9147, 0.09885, 0.8487, 0.08941, 0.7006, 0.09885, 0.8487, 0.1535, 0.9466, 0.1832, 0.9363, 0.1737, 0.8496, 0.1535, 0.9466, 0.17, 0.9739, 0.1849, 0.9689, 0.1832, 0.9363, 0.08941, 0.7006, 0.09885, 0.8487, 0.1737, 0.8496, 0.1861, 0.788, 0.1737, 0.8496, 0.1832, 0.9363, 0.2009, 0.936, 0.2484, 0.8444, 0.1911, 0.7469, 0.1861, 0.788, 0.2596, 0.7791, 0.2521, 0.7318, 0.1832, 0.9363, 0.1849, 0.9689, 0.1972, 0.9686, 0.2009, 0.936, 0.1861, 0.788, 0.1737, 0.8496, 0.2484, 0.8444, 0.2596, 0.7791, 0.2287, 0.714, 0.1911, 0.7469, 0.2521, 0.7318, 0.2758, 0.6454, 0.2484, 0.8444, 0.2009, 0.936, 0.2148, 0.942, 0.2994, 0.8525, 0.2521, 0.7318, 0.2596, 0.7791, 0.3154, 0.7932, 0.3199, 0.733, 0.2009, 0.936, 0.1972, 0.9686, 0.2082, 0.9717, 0.2148, 0.942, 0.3154, 0.7932, 0.2596, 0.7791, 0.2808, 0.7984, 0.2977, 0.805, 0.2758, 0.6454, 0.2521, 0.7318, 0.3199, 0.733, 0.3468, 0.651, 0.3377, 0.8616, 0.311, 0.9113, 0.2666, 0.8899, 0.3055, 0.8495, 0.3648, 0.7278, 0.359, 0.7979, 0.3137, 0.7872, 0.3275, 0.7168, 0.2148, 0.942, 0.2082, 0.9717, 0.2123, 0.9779, 0.2884, 0.9388, 0.359, 0.7979, 0.3377, 0.8616, 0.3055, 0.8495, 0.3137, 0.7872, 0.3919, 0.6517, 0.3648, 0.7278, 0.3275, 0.7168, 0.3333, 0.6517, 0.3055, 0.8495, 0.2666, 0.8899, 0.2324, 0.8745, 0.2528, 0.8441, 0.3275, 0.7168, 0.3137, 0.7872, 0.2519, 0.7843, 0.2669, 0.7031, 0.2666, 0.8899, 0.2321, 0.9651, 0.2144, 0.9595, 0.2324, 0.8745, 0.2596, 0.7791, 0.2484, 0.8444, 0.2651, 0.8327, 0.2808, 0.7984, 0.3333, 0.6517, 0.3275, 0.7168, 0.2669, 0.7031, 0.274, 0.6448, 0.274, 0.6448, 0.2669, 0.7031, 0.2194, 0.7416, 0.219, 0.7147, 0.1653, 0.7572, 0.1535, 0.8028, 0.0822, 0.7747, 0.09155, 0.7005, 0.1535, 0.8028, 0.1801, 0.8531, 0.1149, 0.8599, 0.0822, 0.7747, 0.1801, 0.8531, 0.1959, 0.9582, 0.1812, 0.9622, 0.1149, 0.8599, 0.1801, 0.8531, 0.1535, 0.8028, 0.2528, 0.8441, 0.2324, 0.8745, 0.2669, 0.7031, 0.2519, 0.7843, 0.1653, 0.7572, 0.2194, 0.7416, 0.1959, 0.9582, 0.1801, 0.8531, 0.2324, 0.8745, 0.2144, 0.9595, 0.2519, 0.7843, 0.2528, 0.8441, 0.1535, 0.8028, 0.1653, 0.7572, 0.2808, 0.7984, 0.2651, 0.8327, 0.2949, 0.8368, 0.2977, 0.805, 0.3004, 0.7988, 0.302, 0.8417, 0.2614, 0.8309, 0.2652, 0.7946, 0.3055, 0.8495, 0.2528, 0.8441, 0.2614, 0.8309, 0.302, 0.8417, 0.2484, 0.8444, 0.2994, 0.8525, 0.2949, 0.8368, 0.2651, 0.8327, 0.2528, 0.8441, 0.2519, 0.7843, 0.2652, 0.7946, 0.2614, 0.8309, 0.2994, 0.8525, 0.3154, 0.7932, 0.2977, 0.805, 0.2949, 0.8368, 0.2519, 0.7843, 0.3137, 0.7872, 0.3004, 0.7988, 0.2652, 0.7946, 0.3137, 0.7872, 0.3055, 0.8495, 0.302, 0.8417, 0.3004, 0.7988, 0.08941, 0.7006, 0.1861, 0.788, 0.1911, 0.7469, 0.2287, 0.714, 0.09155, 0.7005, 0.219, 0.7147, 0.2194, 0.7416, 0.1653, 0.7572, 0.07394, 0.1284, 0.07618, 0.1332, 0.07619, 0.147, 0.07395, 0.1422, 0.6142, 0.1162, 0.6066, 0.1204, 0.606, 0.1067, 0.6136, 0.1024, -3.059, -0.1166, -3.05, -0.1137, -3.05, -0.07725, -3.059, -0.08008, 0.1035, 0.1383, 0.1077, 0.1346, 0.1077, 0.1484, 0.1035, 0.1521, 0.09446, 0.1394, 0.1035, 0.1383, 0.1035, 0.1521, 0.09447, 0.1532, 0.08402, 0.1374, 0.09447, 0.1532, 0.08403, 0.1512, 0.08402, 0.1374, 0.09446, 0.1394, 0.09447, 0.1532, 0.2937, 0.9833, 0.2938, 0.9833, 0.2939, 0.9833, 0.07618, 0.1332, 0.08402, 0.1374, 0.08403, 0.1512, 0.07619, 0.147, 0.7854, 0.0002685, 0.7896, 0.00393, 0.7896, 0.0177, 0.7853, 0.01403, -3.229, 0.2047, -3.239, 0.21, -3.24, 0.1735, -3.23, 0.1682, 0.6162, 0.1113, 0.6142, 0.1162, 0.6136, 0.1024, 0.6156, 0.09756, 0.3411, 0.1994, 0.3388, 0.2043, 0.3384, 0.09904, 0.3408, 0.09394, 0.976, 0.225, 0.9656, 0.227, 0.9649, 0.1213, 0.9758, 0.1192, 0.9893, 0.2298, 0.9851, 0.2261, 0.9853, 0.1204, 0.9898, 0.1242, 0.1303, 0.3334, 0.1225, 0.3292, 0.1225, 0.2236, 0.1307, 0.228, 0.1355, 0.3344, 0.1303, 0.3334, 0.1307, 0.228, 0.1407, 0.3354, 0.1355, 0.3344, 0.1307, 0.228, 0.1407, 0.3354, 0.1307, 0.228, 0.1417, 0.2301, 0.1498, 0.3343, 0.1407, 0.3354, 0.1417, 0.2301, 0.1512, 0.229, 0.154, 0.3307, 0.1498, 0.3343, 0.1512, 0.229, 0.1556, 0.2251, 0.9851, 0.2261, 0.976, 0.225, 0.9758, 0.1192, 0.9853, 0.1204, 0.9656, 0.227, 0.9578, 0.2312, 0.9567, 0.1257, 0.9649, 0.1213, 0.1225, 0.3292, 0.1203, 0.3244, 0.1202, 0.2185, 0.1225, 0.2236, 0.4841, 0.6485, 0.5018, 0.6509, 0.5075, 0.657, 0.496, 0.6883, 0.4753, 0.6883, 0.5075, 0.657, 0.4661, 0.654, 0.4841, 0.6485, 0.5075, 0.657, 0.5127, 0.6796, 0.496, 0.6883, 0.5075, 0.657, 0.4564, 0.666, 0.4661, 0.654, 0.5075, 0.657, 0.5186, 0.6669, 0.5127, 0.6796, 0.5075, 0.657, 0.513, 0.6569, 0.5186, 0.6669, 0.5075, 0.657, 0.4598, 0.6795, 0.4564, 0.666, 0.5075, 0.657, 0.5018, 0.6509, 0.513, 0.6569, 0.5075, 0.657, 0.4753, 0.6883, 0.4598, 0.6795, 0.5075, 0.657, 0.2994, 0.8525, 0.2148, 0.942, 0.2884, 0.9388, 0.3243, 0.8865, 0.3199, 0.733, 0.3154, 0.7932, 0.3561, 0.8024, 0.3645, 0.7278, 0.3154, 0.7932, 0.2994, 0.8525, 0.3243, 0.8865, 0.3561, 0.8024, 0.3468, 0.651, 0.3199, 0.733, 0.3645, 0.7278, 0.3933, 0.653, 0.2666, 0.8899, 0.2321, 0.9651, 0.2377, 0.9706, 0.311, 0.9113, 0.09127, 0.8636, 0.132, 0.957, 0.08584, 0.9735, 0.03526, 0.9345, 0.132, 0.957, 0.1703, 0.9721, 0.1569, 0.9935, 0.08584, 0.9735, 0.05675, 0.7332, 0.09127, 0.8636, 0.03526, 0.9345, 0.01445, 0.8571, 0.05905, 0.9611, 0.1162, 0.9868, 0.1109, 0.9291, 0.05424, 0.8336, 0.1162, 0.9868, 0.1853, 0.9833, 0.1825, 0.9648, 0.1109, 0.9291, 0.02941, 0.9121, 0.05905, 0.9611, 0.05424, 0.8336, 0.0188, 0.7899, 0.05424, 0.8336, 0.1109, 0.9291, 0.1493, 0.9104, 0.09759, 0.7479, 0.1109, 0.9291, 0.1825, 0.9648, 0.1906, 0.9532, 0.1493, 0.9104, 0.0188, 0.7899, 0.05424, 0.8336, 0.09759, 0.7479, 0.08185, 0.7058, 0.09759, 0.7479, 0.1493, 0.9104, 0.1884, 0.9097, 0.1484, 0.8105, 0.1493, 0.9104, 0.1906, 0.9532, 0.2062, 0.9491, 0.1884, 0.9097, 0.08185, 0.7058, 0.09759, 0.7479, 0.1484, 0.8105, 0.1774, 0.7521, 0.1484, 0.8105, 0.1884, 0.9097, 0.2485, 0.8412, 0.2413, 0.8308, 0.183, 0.7406, 0.1774, 0.7521, 0.2697, 0.7726, 0.2622, 0.713, 0.1884, 0.9097, 0.2062, 0.9491, 0.2259, 0.9482, 0.2485, 0.8412, 0.1774, 0.7521, 0.1484, 0.8105, 0.2413, 0.8308, 0.2697, 0.7726, 0.221, 0.716, 0.183, 0.7406, 0.2622, 0.713, 0.2692, 0.6499, 0.2413, 0.8308, 0.2485, 0.8412, 0.2666, 0.8962, 0.2993, 0.8522, 0.2622, 0.713, 0.2697, 0.7726, 0.3149, 0.7912, 0.3024, 0.7215, 0.2485, 0.8412, 0.2259, 0.9482, 0.2441, 0.9494, 0.2666, 0.8962, 0.3149, 0.7912, 0.2697, 0.7726, 0.2634, 0.8108, 0.3003, 0.8043, 0.2692, 0.6499, 0.2622, 0.713, 0.3024, 0.7215, 0.3297, 0.6488, 0.3264, 0.8732, 0.2951, 0.9427, 0.278, 0.8997, 0.3147, 0.8684, 0.3606, 0.7296, 0.3623, 0.8036, 0.3231, 0.7897, 0.3234, 0.6997, 0.2666, 0.8962, 0.2441, 0.9494, 0.2456, 0.9629, 0.287, 0.9334, 0.3623, 0.8036, 0.3264, 0.8732, 0.3147, 0.8684, 0.3231, 0.7897, 0.3932, 0.6499, 0.3606, 0.7296, 0.3234, 0.6997, 0.3312, 0.6411, 0.3147, 0.8684, 0.278, 0.8997, 0.2262, 0.9078, 0.2435, 0.8399, 0.3234, 0.6997, 0.3231, 0.7897, 0.2548, 0.7654, 0.2012, 0.7979, 0.278, 0.8997, 0.2187, 0.961, 0.1992, 0.9615, 0.2262, 0.9078, 0.2697, 0.7726, 0.2413, 0.8308, 0.2677, 0.8276, 0.2634, 0.8108, 0.3312, 0.6411, 0.3234, 0.6997, 0.2012, 0.7979, 0.2695, 0.6438, 0.2695, 0.6438, 0.2012, 0.7979, 0.1238, 0.7508, 0.228, 0.7222, 0.1353, 0.8052, 0.1949, 0.8476, 0.09127, 0.8636, 0.05675, 0.7332, 0.1949, 0.8476, 0.1893, 0.9092, 0.132, 0.957, 0.09127, 0.8636, 0.1893, 0.9092, 0.179, 0.9722, 0.1703, 0.9721, 0.132, 0.957, 0.1893, 0.9092, 0.1949, 0.8476, 0.2435, 0.8399, 0.2262, 0.9078, 0.2012, 0.7979, 0.2548, 0.7654, 0.1353, 0.8052, 0.1238, 0.7508, 0.179, 0.9722, 0.1893, 0.9092, 0.2262, 0.9078, 0.1992, 0.9615, 0.2548, 0.7654, 0.2435, 0.8399, 0.1949, 0.8476, 0.1353, 0.8052, 0.2634, 0.8108, 0.2677, 0.8276, 0.3007, 0.8282, 0.3003, 0.8043, 0.2817, 0.7888, 0.3087, 0.8312, 0.2845, 0.8433, 0.2586, 0.823, 0.3147, 0.8684, 0.2435, 0.8399, 0.2845, 0.8433, 0.3087, 0.8312, 0.2413, 0.8308, 0.2993, 0.8522, 0.3007, 0.8282, 0.2677, 0.8276, 0.2435, 0.8399, 0.2548, 0.7654, 0.2586, 0.823, 0.2845, 0.8433, 0.2993, 0.8522, 0.3149, 0.7912, 0.3003, 0.8043, 0.3007, 0.8282, 0.2548, 0.7654, 0.3231, 0.7897, 0.2817, 0.7888, 0.2586, 0.823, 0.3231, 0.7897, 0.3147, 0.8684, 0.3087, 0.8312, 0.2817, 0.7888, 0.08185, 0.7058, 0.1774, 0.7521, 0.183, 0.7406, 0.221, 0.716, 0.05675, 0.7332, 0.228, 0.7222, 0.1238, 0.7508, 0.1353, 0.8052, 0.4225, 0.2251, 0.4243, 0.2282, 0.4244, 0.239, 0.4225, 0.2358, 0.6162, 0.1098, 0.6225, 0.1073, 0.6225, 0.1199, 0.6163, 0.1224, 0.6337, 0.1072, 0.6458, 0.1097, 0.6458, 0.1223, 0.6337, 0.1199, 0.5037, 0.1122, 0.4947, 0.116, 0.4972, 0.1034, 0.5062, 0.09962, 0.5162, 0.1101, 0.5037, 0.1122, 0.5062, 0.09962, 0.5188, 0.09752, 0.5274, 0.1105, 0.5188, 0.09752, 0.53, 0.0979, 0.5274, 0.1105, 0.5162, 0.1101, 0.5188, 0.09752, 0.2045, 0.9755, 0.2456, 0.9629, 0.2441, 0.9494, 0.5331, 0.1132, 0.5274, 0.1105, 0.53, 0.0979, 0.5356, 0.1006, 0.1077, 0.1284, 0.1159, 0.1324, 0.1159, 0.1451, 0.1077, 0.141, 0.6225, 0.1073, 0.6337, 0.1072, 0.6337, 0.1199, 0.6225, 0.1199, 0.4244, 0.2216, 0.4224, 0.2251, 0.4224, 0.2135, 0.4243, 0.21, 0.2274, 0.1903, 0.2293, 0.1868, 0.2294, 0.2754, 0.2274, 0.2791, 0.9193, 0.2246, 0.908, 0.2246, 0.9081, 0.1276, 0.9199, 0.1275, 0.9395, 0.2311, 0.9313, 0.227, 0.9325, 0.1301, 0.9411, 0.1344, 0.9497, 0.2384, 0.9559, 0.2409, 0.9571, 0.3375, 0.9506, 0.3348, 0.9441, 0.2384, 0.9497, 0.2384, 0.9506, 0.3348, 0.9385, 0.2383, 0.9441, 0.2384, 0.9506, 0.3348, 0.9385, 0.2383, 0.9506, 0.3348, 0.9388, 0.3347, 0.9264, 0.2408, 0.9385, 0.2383, 0.9388, 0.3347, 0.9261, 0.3373, 0.9182, 0.2448, 0.9264, 0.2408, 0.9261, 0.3373, 0.9175, 0.3416, 0.9313, 0.227, 0.9193, 0.2246, 0.9199, 0.1275, 0.9325, 0.1301, 0.908, 0.2246, 0.9018, 0.2271, 0.9015, 0.1302, 0.9081, 0.1276, 0.4222, 0.2958, 0.4204, 0.2926, 0.4203, 0.21, 0.4223, 0.2133, 0.7729, 0.5338, 0.7793, 0.5234, 0.795, 0.5217, 0.8365, 0.5343, 0.8346, 0.5477, 0.795, 0.5217, 0.7796, 0.5479, 0.7729, 0.5338, 0.795, 0.5217, 0.8252, 0.5232, 0.8365, 0.5343, 0.795, 0.5217, 0.798, 0.5574, 0.7796, 0.5479, 0.795, 0.5217, 0.8076, 0.5191, 0.8252, 0.5232, 0.795, 0.5217, 0.7926, 0.5191, 0.8076, 0.5191, 0.795, 0.5217, 0.8196, 0.5571, 0.798, 0.5574, 0.795, 0.5217, 0.7793, 0.5234, 0.7926, 0.5191, 0.795, 0.5217, 0.8346, 0.5477, 0.8196, 0.5571, 0.795, 0.5217, 0.2993, 0.8522, 0.2666, 0.8962, 0.287, 0.9334, 0.3319, 0.8841, 0.3024, 0.7215, 0.3149, 0.7912, 0.3564, 0.8016, 0.3613, 0.727, 0.3149, 0.7912, 0.2993, 0.8522, 0.3319, 0.8841, 0.3564, 0.8016, 0.3297, 0.6488, 0.3024, 0.7215, 0.3613, 0.727, 0.3899, 0.6512, 0.278, 0.8997, 0.2187, 0.961, 0.2278, 0.9696, 0.2951, 0.9427, 0.09691, 0.8248, 0.1762, 0.9229, 0.1496, 0.9466, 0.06847, 0.902, 0.1762, 0.9229, 0.2122, 0.9499, 0.2082, 0.9608, 0.1496, 0.9466, 0.08746, 0.7036, 0.09691, 0.8248, 0.06847, 0.902, 0.02776, 0.7573, 0.06847, 0.902, 0.1496, 0.9466, 0.1649, 0.9929, 0.07685, 0.9758, 0.1496, 0.9466, 0.2082, 0.9608, 0.214, 0.9752, 0.1649, 0.9929, 0.02776, 0.7573, 0.06847, 0.902, 0.07685, 0.9758, 0.01001, 0.875, 0.0315, 0.9193, 0.09493, 0.9785, 0.1556, 0.9232, 0.0797, 0.8882, 0.09493, 0.9785, 0.1732, 0.9889, 0.1891, 0.9667, 0.1556, 0.9232, 0.01913, 0.8071, 0.0315, 0.9193, 0.0797, 0.8882, 0.09417, 0.7022, 0.0797, 0.8882, 0.1556, 0.9232, 0.209, 0.8943, 0.2089, 0.8581, 0.1556, 0.9232, 0.1891, 0.9667, 0.2123, 0.9531, 0.209, 0.8943, 0.09417, 0.7022, 0.0797, 0.8882, 0.2089, 0.8581, 0.1175, 0.7486, 0.2089, 0.8581, 0.209, 0.8943, 0.2471, 0.8879, 0.2628, 0.8614, 0.2203, 0.7637, 0.1175, 0.7486, 0.2419, 0.8049, 0.2746, 0.7147, 0.209, 0.8943, 0.2123, 0.9531, 0.2382, 0.9691, 0.2471, 0.8879, 0.1175, 0.7486, 0.2089, 0.8581, 0.2628, 0.8614, 0.2419, 0.8049, 0.2193, 0.721, 0.2203, 0.7637, 0.2746, 0.7147, 0.2777, 0.648, 0.2628, 0.8614, 0.2471, 0.8879, 0.2721, 0.9068, 0.3118, 0.8403, 0.2746, 0.7147, 0.2419, 0.8049, 0.2978, 0.7748, 0.3312, 0.7045, 0.2331, 0.9075, 0.2358, 0.9548, 0.2487, 0.9573, 0.2546, 0.9156, 0.2978, 0.7748, 0.2419, 0.8049, 0.2635, 0.819, 0.29, 0.7968, 0.2777, 0.648, 0.2746, 0.7147, 0.3312, 0.7045, 0.3409, 0.6504, 0.3289, 0.887, 0.2683, 0.9533, 0.2567, 0.9326, 0.315, 0.8433, 0.3644, 0.7301, 0.3546, 0.8028, 0.2987, 0.7751, 0.3286, 0.7144, 0.2546, 0.9156, 0.2487, 0.9573, 0.2536, 0.964, 0.2719, 0.9313, 0.3546, 0.8028, 0.3289, 0.887, 0.315, 0.8433, 0.2987, 0.7751, 0.3895, 0.656, 0.3644, 0.7301, 0.3286, 0.7144, 0.3256, 0.6486, 0.315, 0.8433, 0.2567, 0.9326, 0.2377, 0.9157, 0.2626, 0.8531, 0.3286, 0.7144, 0.2987, 0.7751, 0.2542, 0.7837, 0.2812, 0.7121, 0.245, 0.9323, 0.2341, 0.9534, 0.2195, 0.9514, 0.2192, 0.9252, 0.2419, 0.8049, 0.2628, 0.8614, 0.2815, 0.8296, 0.2635, 0.819, 0.3256, 0.6486, 0.3286, 0.7144, 0.2812, 0.7121, 0.2809, 0.6423, 0.2809, 0.6423, 0.2812, 0.7121, 0.2303, 0.7491, 0.2188, 0.7199, 0.1912, 0.785, 0.1456, 0.8162, 0.09691, 0.8248, 0.08746, 0.7036, 0.1456, 0.8162, 0.2053, 0.9145, 0.1762, 0.9229, 0.09691, 0.8248, 0.2053, 0.9145, 0.2231, 0.9443, 0.2122, 0.9499, 0.1762, 0.9229, 0.2053, 0.9145, 0.1456, 0.8162, 0.2626, 0.8531, 0.2377, 0.9157, 0.2812, 0.7121, 0.2542, 0.7837, 0.1912, 0.785, 0.2303, 0.7491, 0.2231, 0.9443, 0.2053, 0.9145, 0.2377, 0.9157, 0.2404, 0.9474, 0.2542, 0.7837, 0.2626, 0.8531, 0.1456, 0.8162, 0.1912, 0.785, 0.2635, 0.819, 0.2815, 0.8296, 0.2973, 0.8231, 0.29, 0.7968, 0.2945, 0.7889, 0.2999, 0.8309, 0.2647, 0.841, 0.2635, 0.8024, 0.315, 0.8433, 0.2626, 0.8531, 0.2647, 0.841, 0.2999, 0.8309, 0.2628, 0.8614, 0.3118, 0.8403, 0.2973, 0.8231, 0.2815, 0.8296, 0.2626, 0.8531, 0.2542, 0.7837, 0.2635, 0.8024, 0.2647, 0.841, 0.3118, 0.8403, 0.2978, 0.7748, 0.29, 0.7968, 0.2973, 0.8231, 0.2542, 0.7837, 0.2987, 0.7751, 0.2945, 0.7889, 0.2635, 0.8024, 0.2987, 0.7751, 0.315, 0.8433, 0.2999, 0.8309, 0.2945, 0.7889, 0.09417, 0.7022, 0.1175, 0.7486, 0.2203, 0.7637, 0.2193, 0.721, 0.08746, 0.7036, 0.2188, 0.7199, 0.2303, 0.7491, 0.1912, 0.785, 0.6535, 0.1188, 0.6564, 0.1139, 0.6714, 0.1147, 0.6685, 0.1196, 0.7564, 0.01314, 0.7564, 0.007918, 0.7707, 0.005898, 0.7707, 0.01112, 0.1159, 0.1379, 0.1192, 0.1412, 0.1192, 0.1472, 0.1159, 0.1439, 0.3281, 0.0997, 0.3196, 0.1021, 0.3196, 0.09638, 0.3281, 0.09394, 0.1192, 0.1345, 0.1159, 0.1379, 0.1159, 0.1318, 0.1192, 0.1284, 0.6535, 0.1088, 0.6608, 0.1063, 0.6685, 0.1096, 0.6535, 0.1088, 0.6458, 0.1054, 0.6608, 0.1063, 0.4814, 0.5766, 0.4813, 0.5767, 0.4813, 0.5769, 0.6564, 0.1139, 0.6535, 0.1088, 0.6685, 0.1096, 0.6714, 0.1147, 0.6459, 0.1216, 0.6535, 0.1188, 0.6685, 0.1196, 0.6609, 0.1224, 0.7564, 0.007918, 0.762, 0.004024, 0.7763, 0.002004, 0.7707, 0.005898, 0.762, 0.0177, 0.7564, 0.01314, 0.7707, 0.01112, 0.7763, 0.01567, 0.02313, 0.3048, 0.0364, 0.3044, 0.03659, 0.3488, 0.02265, 0.3492, 0.002526, 0.2995, 0.01019, 0.3029, 0.009055, 0.3472, 0.0009991, 0.3437, 0.07166, 0.3482, 0.06316, 0.3457, 0.06307, 0.302, 0.072, 0.3046, 0.09787, 0.3467, 0.08492, 0.3486, 0.08593, 0.305, 0.09953, 0.3031, 0.1017, 0.3451, 0.09787, 0.3467, 0.09953, 0.3031, 0.1056, 0.3434, 0.1017, 0.3451, 0.09953, 0.3031, 0.1056, 0.3434, 0.09953, 0.3031, 0.1076, 0.2995, 0.2301, 0.1901, 0.2333, 0.1868, 0.2335, 0.2334, 0.2302, 0.237, 0.04697, 0.302, 0.05552, 0.2995, 0.05578, 0.3438, 0.0468, 0.3464, 0.3408, 0.2537, 0.3376, 0.2504, 0.3377, 0.2043, 0.3411, 0.2078, 0.01019, 0.3029, 0.02313, 0.3048, 0.02265, 0.3492, 0.009055, 0.3472, 0.08492, 0.3486, 0.07166, 0.3482, 0.072, 0.3046, 0.08593, 0.305, 0.6738, 0.423, 0.6564, 0.4154, 0.6758, 0.4128, 0.6796, 0.3828, 0.6973, 0.3905, 0.6758, 0.4128, 0.6924, 0.423, 0.6738, 0.423, 0.6758, 0.4128, 0.6607, 0.3828, 0.6796, 0.3828, 0.6758, 0.4128, 0.7051, 0.4155, 0.6924, 0.423, 0.6758, 0.4128, 0.6481, 0.3906, 0.6607, 0.3828, 0.6758, 0.4128, 0.6465, 0.4031, 0.6481, 0.3906, 0.6758, 0.4128, 0.707, 0.4031, 0.7051, 0.4155, 0.6758, 0.4128, 0.6564, 0.4154, 0.6465, 0.4031, 0.6758, 0.4128, 0.6973, 0.3905, 0.707, 0.4031, 0.6758, 0.4128, 0.3118, 0.8403, 0.2721, 0.9068, 0.2885, 0.9341, 0.3212, 0.8886, 0.3312, 0.7045, 0.2978, 0.7748, 0.3615, 0.799, 0.3614, 0.7361, 0.2978, 0.7748, 0.3118, 0.8403, 0.3212, 0.8886, 0.3615, 0.799, 0.3409, 0.6504, 0.3312, 0.7045, 0.3614, 0.7361, 0.3914, 0.6557, 0.245, 0.9323, 0.2341, 0.9534, 0.2394, 0.9572, 0.2658, 0.9417, 0.0976, 0.8175, 0.1431, 0.9247, 0.1156, 0.9804, 0.03282, 0.9302, 0.1431, 0.9247, 0.1853, 0.9655, 0.181, 0.9891, 0.1156, 0.9804, 0.08397, 0.7116, 0.0976, 0.8175, 0.03282, 0.9302, 0.02985, 0.8001, 0.1162, 0.9805, 0.1449, 0.9856, 0.1329, 0.9391, 0.09995, 0.9332, 0.1449, 0.9856, 0.1991, 0.983, 0.1953, 0.9581, 0.1329, 0.9391, 0.05365, 0.9556, 0.1162, 0.9805, 0.09995, 0.9332, 0.01204, 0.8623, 0.09995, 0.9332, 0.1329, 0.9391, 0.1607, 0.8951, 0.08359, 0.8641, 0.1329, 0.9391, 0.1953, 0.9581, 0.201, 0.9373, 0.1607, 0.8951, 0.01204, 0.8623, 0.09995, 0.9332, 0.08359, 0.8641, 0.06896, 0.7178, 0.08359, 0.8641, 0.1607, 0.8951, 0.1883, 0.8797, 0.1589, 0.8472, 0.1607, 0.8951, 0.201, 0.9373, 0.2133, 0.9274, 0.1883, 0.8797, 0.06896, 0.7178, 0.08359, 0.8641, 0.1589, 0.8472, 0.1615, 0.8129, 0.1589, 0.8472, 0.1883, 0.8797, 0.2176, 0.8804, 0.2434, 0.8394, 0.1932, 0.7704, 0.1615, 0.8129, 0.2643, 0.7737, 0.2631, 0.7362, 0.1883, 0.8797, 0.2133, 0.9274, 0.2292, 0.9244, 0.2176, 0.8804, 0.1615, 0.8129, 0.1589, 0.8472, 0.2434, 0.8394, 0.2643, 0.7737, 0.2284, 0.7122, 0.1932, 0.7704, 0.2631, 0.7362, 0.2781, 0.6415, 0.2434, 0.8394, 0.2176, 0.8804, 0.2478, 0.8926, 0.2944, 0.8523, 0.2631, 0.7362, 0.2643, 0.7737, 0.3172, 0.8052, 0.2988, 0.7286, 0.2176, 0.8804, 0.2292, 0.9244, 0.2518, 0.9273, 0.2478, 0.8926, 0.3172, 0.8052, 0.2643, 0.7737, 0.2793, 0.8066, 0.2975, 0.8129, 0.2781, 0.6415, 0.2631, 0.7362, 0.2988, 0.7286, 0.3363, 0.6506, 0.3182, 0.8984, 0.2584, 0.9401, 0.2322, 0.9173, 0.3178, 0.8186, 0.3606, 0.7257, 0.3556, 0.8012, 0.2858, 0.7684, 0.3322, 0.7093, 0.2478, 0.8926, 0.2518, 0.9273, 0.2995, 0.9231, 0.3235, 0.8873, 0.3556, 0.8012, 0.3182, 0.8984, 0.3178, 0.8186, 0.2858, 0.7684, 0.3926, 0.6554, 0.3606, 0.7257, 0.3322, 0.7093, 0.3355, 0.646, 0.3178, 0.8186, 0.2322, 0.9173, 0.2027, 0.8975, 0.276, 0.8553, 0.3322, 0.7093, 0.2858, 0.7684, 0.2478, 0.8029, 0.2889, 0.7041, 0.2322, 0.9173, 0.2301, 0.957, 0.2114, 0.9496, 0.2027, 0.8975, 0.2643, 0.7737, 0.2434, 0.8394, 0.2722, 0.827, 0.2793, 0.8066, 0.3355, 0.646, 0.3322, 0.7093, 0.2889, 0.7041, 0.2883, 0.6471, 0.2883, 0.6471, 0.2889, 0.7041, 0.2217, 0.7276, 0.219, 0.7094, 0.2162, 0.7569, 0.1808, 0.8223, 0.0976, 0.8175, 0.08397, 0.7116, 0.1808, 0.8223, 0.1715, 0.9006, 0.1431, 0.9247, 0.0976, 0.8175, 0.1715, 0.9006, 0.1968, 0.9525, 0.1853, 0.9655, 0.1431, 0.9247, 0.1715, 0.9006, 0.1808, 0.8223, 0.276, 0.8553, 0.2027, 0.8975, 0.2889, 0.7041, 0.2478, 0.8029, 0.2162, 0.7569, 0.2217, 0.7276, 0.1968, 0.9525, 0.1715, 0.9006, 0.2027, 0.8975, 0.2114, 0.9496, 0.2478, 0.8029, 0.276, 0.8553, 0.1808, 0.8223, 0.2162, 0.7569, 0.2793, 0.8066, 0.2722, 0.827, 0.2882, 0.8421, 0.2975, 0.8129, 0.2929, 0.7989, 0.3006, 0.8089, 0.2762, 0.823, 0.2653, 0.82, 0.3178, 0.8186, 0.276, 0.8553, 0.2762, 0.823, 0.3006, 0.8089, 0.2434, 0.8394, 0.2944, 0.8523, 0.2882, 0.8421, 0.2722, 0.827, 0.276, 0.8553, 0.2478, 0.8029, 0.2653, 0.82, 0.2762, 0.823, 0.2944, 0.8523, 0.3172, 0.8052, 0.2975, 0.8129, 0.2882, 0.8421, 0.2478, 0.8029, 0.2858, 0.7684, 0.2929, 0.7989, 0.2653, 0.82, 0.2858, 0.7684, 0.3178, 0.8186, 0.3006, 0.8089, 0.2929, 0.7989, 0.06896, 0.7178, 0.1615, 0.8129, 0.1932, 0.7704, 0.2284, 0.7122, 0.08397, 0.7116, 0.219, 0.7094, 0.2217, 0.7276, 0.2162, 0.7569, 0.3281, 0.09394, 0.3306, 0.0967, 0.3306, 0.1024, 0.3281, 0.09964, 0.5462, 0.1138, 0.5386, 0.1102, 0.558, 0.112, 0.5657, 0.1157, 0.5356, 0.105, 0.5385, 0.1001, 0.558, 0.102, 0.5551, 0.1068, 0.5734, 0.102, 0.5658, 0.0994, 0.5851, 0.09756, 0.5927, 0.1002, 0.5763, 0.1068, 0.5734, 0.102, 0.5927, 0.1002, 0.5957, 0.105, 0.5734, 0.1121, 0.5957, 0.105, 0.5927, 0.1102, 0.5734, 0.1121, 0.5763, 0.1068, 0.5957, 0.105, 0.2722, 0.9411, 0.2995, 0.9231, 0.2518, 0.9273, 0.5657, 0.1157, 0.5734, 0.1121, 0.5927, 0.1102, 0.585, 0.1138, 0.5385, 0.1001, 0.5462, 0.09752, 0.5656, 0.09939, 0.558, 0.102, 0.5386, 0.1102, 0.5356, 0.105, 0.5551, 0.1068, 0.558, 0.112, 0.4972, 0.1224, 0.4947, 0.1255, 0.4947, 0.119, 0.4972, 0.116, 0.5307, 0.2156, 0.5332, 0.2126, 0.5331, 0.262, 0.5305, 0.2652, 0.6107, 0.2966, 0.6233, 0.2942, 0.6247, 0.3524, 0.6115, 0.355, 0.589, 0.2946, 0.5976, 0.2968, 0.5977, 0.3551, 0.5886, 0.3529, 0.5421, 0.3518, 0.5348, 0.3481, 0.5344, 0.2905, 0.5421, 0.2944, 0.5484, 0.353, 0.5421, 0.3518, 0.5421, 0.2944, 0.5547, 0.3542, 0.5484, 0.353, 0.5421, 0.2944, 0.5547, 0.3542, 0.5421, 0.2944, 0.5554, 0.2969, 0.5679, 0.3543, 0.5547, 0.3542, 0.5554, 0.2969, 0.5692, 0.297, 0.5765, 0.3522, 0.5679, 0.3543, 0.5692, 0.297, 0.5782, 0.2948, 0.5976, 0.2968, 0.6107, 0.2966, 0.6115, 0.355, 0.5977, 0.3551, 0.6233, 0.2942, 0.6306, 0.2905, 0.6324, 0.3485, 0.6247, 0.3524, 0.3409, 0.3, 0.3384, 0.2973, 0.3385, 0.2537, 0.3411, 0.2566, 0.7667, 0.5503, 0.7512, 0.5572, 0.7335, 0.5498, 0.7126, 0.5266, 0.728, 0.5191, 0.7335, 0.5498, 0.7721, 0.5386, 0.7667, 0.5503, 0.7335, 0.5498, 0.7078, 0.5384, 0.7126, 0.5266, 0.7335, 0.5498, 0.765, 0.5266, 0.7721, 0.5386, 0.7335, 0.5498, 0.7152, 0.55, 0.7078, 0.5384, 0.7335, 0.5498, 0.7317, 0.5571, 0.7152, 0.55, 0.7335, 0.5498, 0.7481, 0.5191, 0.765, 0.5266, 0.7335, 0.5498, 0.7512, 0.5572, 0.7317, 0.5571, 0.7335, 0.5498, 0.728, 0.5191, 0.7481, 0.5191, 0.7335, 0.5498, 0.2944, 0.8523, 0.2478, 0.8926, 0.3235, 0.8873, 0.3405, 0.8574, 0.2988, 0.7286, 0.3172, 0.8052, 0.3598, 0.8081, 0.3611, 0.7294, 0.3172, 0.8052, 0.2944, 0.8523, 0.3405, 0.8574, 0.3598, 0.8081, 0.3363, 0.6506, 0.2988, 0.7286, 0.3611, 0.7294, 0.3926, 0.6543, 0.2322, 0.9173, 0.2301, 0.957, 0.2382, 0.9654, 0.2584, 0.9401, 0.8155, 0.1275, 0.8124, 0.2244, 0.7854, 0.2209, 0.7921, 0.129, 0.7921, 0.129, 0.7854, 0.2209, 0.7731, 0.2383, 0.7671, 0.1468, 0.8302, 0.1192, 0.8308, 0.02809, 0.8328, 0.01763, 0.8357, 0.1048, 0.8357, 0.1048, 0.8328, 0.01763, 0.8565, 0.01332, 0.8624, 0.1022, 0.8624, 0.1022, 0.8565, 0.01332, 0.878, 0.01353, 0.89, 0.1127, 0.8324, 0.1376, 0.8319, 0.2322, 0.8124, 0.2244, 0.8155, 0.1275, 0.1191, 0.1681, 0.119, 0.2668, 0.1076, 0.2478, 0.1109, 0.1537, 0.8974, 0.4298, 0.9138, 0.4125, 0.9172, 0.4246, 0.9138, 0.4125, 0.943, 0.4125, 0.9172, 0.4246, 0.9894, 0.5062, 0.9465, 0.5183, 0.9172, 0.4246, 0.943, 0.4125, 0.9745, 0.4335, 0.9172, 0.4246, 0.9465, 0.5183, 0.8966, 0.4962, 0.9172, 0.4246, 0.9745, 0.4335, 0.9894, 0.5062, 0.9172, 0.4246, 0.8966, 0.4962, 0.8974, 0.4298, 0.9172, 0.4246, 0.2965, 0.327, 0.2977, 0.2808, 0.3235, 0.2737, 0.3349, 0.3235, 0.3349, 0.3235, 0.3235, 0.2737, 0.3375, 0.2661, 0.3375, 0.3122, 0.1075, 0.2352, 0.1076, 0.2813, 0.06746, 0.2995, 0.07866, 0.2444, 0.07866, 0.2444, 0.06746, 0.2995, 0.02312, 0.2965, 0.02737, 0.2477, 0.02737, 0.2477, 0.02312, 0.2965, 0.0009991, 0.2871, 0.004895, 0.2395, 0.2586, 0.3215, 0.2408, 0.2648, 0.2977, 0.2808, 0.2965, 0.327, 0.4244, 0.3303, 0.435, 0.2828, 0.4439, 0.2873, 0.444, 0.3444, 0.5162, 0.6478, 0.469, 0.6478, 0.4498, 0.5908, 0.469, 0.6478, 0.4193, 0.6106, 0.4498, 0.5908, 0.466, 0.5254, 0.5101, 0.5342, 0.4498, 0.5908, 0.4193, 0.6106, 0.4315, 0.5296, 0.4498, 0.5908, 0.5101, 0.5342, 0.5186, 0.6271, 0.4498, 0.5908, 0.4315, 0.5296, 0.466, 0.5254, 0.4498, 0.5908, 0.5186, 0.6271, 0.5162, 0.6478, 0.4498, 0.5908, 0.6964, 0.3095, 0.6959, 0.2271, 0.7135, 0.2376, 0.7072, 0.3275, 0.7072, 0.3275, 0.7135, 0.2376, 0.7412, 0.2515, 0.7431, 0.3279, 0.7431, 0.3279, 0.7412, 0.2515, 0.767, 0.2314, 0.7671, 0.3155, 0.4544, 0.2828, 0.4541, 0.3669, 0.4459, 0.3697, 0.4445, 0.3017, 0.7564, 0.02199, 0.7473, 0.08934, 0.73, 0.1192, 0.7223, 0.02749, 0.6937, 0.02352, 0.6953, 0.1106, 0.684, 0.09094, 0.6839, 0.00831, 0.7223, 0.02749, 0.73, 0.1192, 0.6953, 0.1106, 0.6937, 0.02352, 0.8307, 0.8251, 0.7337, 0.8692, 0.7994, 0.8132, 0.7337, 0.8692, 0.7123, 0.8692, 0.7994, 0.8132, 0.6841, 0.7984, 0.7225, 0.7729, 0.7994, 0.8132, 0.7123, 0.8692, 0.633, 0.8384, 0.7994, 0.8132, 0.7225, 0.7729, 0.7959, 0.7842, 0.7994, 0.8132, 0.633, 0.8384, 0.6841, 0.7984, 0.7994, 0.8132, 0.7959, 0.7842, 0.8307, 0.8251, 0.7994, 0.8132, 0.8449, 0.3022, 0.8423, 0.2383, 0.8603, 0.2504, 0.8645, 0.3149, 0.8645, 0.3149, 0.8603, 0.2504, 0.8959, 0.2539, 0.8959, 0.3167, 0.8959, 0.3167, 0.8959, 0.2539, 0.9175, 0.2384, 0.9167, 0.3046, 0.1197, 0.2668, 0.1198, 0.3349, 0.1076, 0.3462, 0.1076, 0.2817, 0.9012, 0.1406, 0.9015, 0.2036, 0.8757, 0.2172, 0.8764, 0.1507, 0.8494, 0.1471, 0.8442, 0.2097, 0.8324, 0.1918, 0.8358, 0.1275, 0.8764, 0.1507, 0.8757, 0.2172, 0.8442, 0.2097, 0.8494, 0.1471, 0.7466, 0.466, 0.7098, 0.5114, 0.7103, 0.4659, 0.7098, 0.5114, 0.6685, 0.5294, 0.7103, 0.4659, 0.6032, 0.4661, 0.6413, 0.4319, 0.7103, 0.4659, 0.6685, 0.5294, 0.6032, 0.516, 0.7103, 0.4659, 0.6413, 0.4319, 0.7101, 0.4321, 0.7103, 0.4659, 0.6032, 0.516, 0.6032, 0.4661, 0.7103, 0.4659, 0.7101, 0.4321, 0.7466, 0.466, 0.7103, 0.4659, 0.4544, 0.3427, 0.4544, 0.2855, 0.4756, 0.3034, 0.4789, 0.3511, 0.4789, 0.3511, 0.4756, 0.3034, 0.5109, 0.2963, 0.511, 0.3502, 0.511, 0.3502, 0.5109, 0.2963, 0.5305, 0.2828, 0.529, 0.3368, 0.9729, 0.04951, 0.9728, 0.1058, 0.9591, 0.1192, 0.9567, 0.06752, 0.695, 0.2721, 0.6915, 0.3218, 0.6653, 0.3362, 0.6644, 0.2775, 0.063, 0.3172, 0.06307, 0.3695, 0.05578, 0.3571, 0.056, 0.2995, 0.6644, 0.2775, 0.6653, 0.3362, 0.6325, 0.3174, 0.6324, 0.2651, 0.8918, 0.5929, 0.8505, 0.6385, 0.8459, 0.5956, 0.8505, 0.6385, 0.8002, 0.6597, 0.8459, 0.5956, 0.7078, 0.596, 0.773, 0.5584, 0.8459, 0.5956, 0.8002, 0.6597, 0.7434, 0.6411, 0.8459, 0.5956, 0.773, 0.5584, 0.8215, 0.5584, 0.8459, 0.5956, 0.7434, 0.6411, 0.7078, 0.596, 0.8459, 0.5956, 0.8215, 0.5584, 0.8918, 0.5929, 0.8459, 0.5956, 0.8423, 0.2507, 0.8417, 0.3217, 0.828, 0.3078, 0.8283, 0.2383, 0.8283, 0.2383, 0.828, 0.3078, 0.7894, 0.318, 0.7894, 0.2466, 0.7894, 0.2466, 0.7894, 0.318, 0.7675, 0.3229, 0.7671, 0.255, 0.9909, 0.03626, 0.9929, 0.1028, 0.9823, 0.1192, 0.9828, 0.04841, 0.767, 0.1451, 0.7671, 0.2176, 0.7413, 0.2271, 0.7389, 0.1482, 0.7057, 0.1396, 0.7033, 0.2104, 0.6911, 0.1989, 0.6931, 0.1275, 0.7389, 0.1482, 0.7413, 0.2271, 0.7033, 0.2104, 0.7057, 0.1396, 0.6322, 0.9118, 0.617, 0.9574, 0.5943, 0.9124, 0.617, 0.9574, 0.5559, 0.9791, 0.5943, 0.9124, 0.4692, 0.9231, 0.5118, 0.8881, 0.5943, 0.9124, 0.5559, 0.9791, 0.5261, 0.9586, 0.5943, 0.9124, 0.5118, 0.8881, 0.5582, 0.8881, 0.5943, 0.9124, 0.5261, 0.9586, 0.4692, 0.9231, 0.5943, 0.9124, 0.5582, 0.8881, 0.6322, 0.9118, 0.5943, 0.9124, 0.9898, 0.3402, 0.9941, 0.2647, 0.9982, 0.2827, 0.9984, 0.3521, 0.1076, 0.1604, 0.09943, 0.2293, 0.0771, 0.2247, 0.07766, 0.1537, 0.07766, 0.1537, 0.0771, 0.2247, 0.02924, 0.2225, 0.03741, 0.1565, 0.03741, 0.1565, 0.02924, 0.2225, 0.0005969, 0.2352, 0.0005872, 0.1683, 0.5867, 0.09752, 0.5906, 0.03028, 0.6003, 0.0153, 0.6048, 0.08828, 0.6439, 0.08656, 0.6352, 0.00831, 0.6839, 0.01908, 0.6839, 0.09463, 0.6048, 0.08828, 0.6003, 0.0153, 0.6352, 0.00831, 0.6439, 0.08656, 0.7777, 0.903, 0.7777, 0.9575, 0.7241, 0.8823, 0.7777, 0.9575, 0.7245, 0.9928, 0.7241, 0.8823, 0.633, 0.9406, 0.664, 0.8834, 0.7241, 0.8823, 0.7245, 0.9928, 0.6587, 0.9662, 0.7241, 0.8823, 0.664, 0.8834, 0.7364, 0.8699, 0.7241, 0.8823, 0.6587, 0.9662, 0.633, 0.9406, 0.7241, 0.8823, 0.7364, 0.8699, 0.7777, 0.903, 0.7241, 0.8823, 0.9561, 0.1441, 0.9517, 0.2211, 0.9411, 0.2054, 0.9412, 0.1275, 0.3417, 0.2942, 0.3414, 0.2167, 0.3603, 0.2357, 0.3651, 0.3049, 0.3651, 0.3049, 0.3603, 0.2357, 0.3971, 0.2253, 0.3963, 0.3033, 0.3963, 0.3033, 0.3971, 0.2253, 0.4203, 0.2115, 0.4191, 0.2898, 0.2408, 0.2648, 0.2408, 0.3441, 0.2304, 0.36, 0.2307, 0.2803, 0.9214, 0.04292, 0.9189, 0.1192, 0.89, 0.1121, 0.8925, 0.03504, 0.9565, 0.03852, 0.9567, 0.1178, 0.9189, 0.1192, 0.9214, 0.04292, 0.9253, 0.9754, 0.8632, 0.9754, 0.9099, 0.9213, 0.8632, 0.9754, 0.8135, 0.9412, 0.9099, 0.9213, 0.8526, 0.8699, 0.9097, 0.8886, 0.9099, 0.9213, 0.8135, 0.9412, 0.7785, 0.8886, 0.9099, 0.9213, 0.9097, 0.8886, 0.9333, 0.9266, 0.9099, 0.9213, 0.7785, 0.8886, 0.8526, 0.8699, 0.9099, 0.9213, 0.9333, 0.9266, 0.9253, 0.9754, 0.9099, 0.9213, 0.3373, 0.1961, 0.3375, 0.2607, 0.3183, 0.2562, 0.3154, 0.1868, 0.3154, 0.1868, 0.3183, 0.2562, 0.2713, 0.2548, 0.2717, 0.1875, 0.2717, 0.1875, 0.2713, 0.2548, 0.2335, 0.2648, 0.2352, 0.1991, 0.03754, 0.3623, 0.03659, 0.3098, 0.0447, 0.2995, 0.04468, 0.3537, 0.5308, 0.1974, 0.5305, 0.1293, 0.5653, 0.129, 0.5666, 0.1924, 0.612, 0.1994, 0.6137, 0.1275, 0.6324, 0.1477, 0.6316, 0.2126, 0.5666, 0.1924, 0.5653, 0.129, 0.6137, 0.1275, 0.612, 0.1994, 0.8026, 0.6746, 0.8373, 0.6925, 0.7829, 0.6861, 0.8373, 0.6925, 0.8393, 0.7383, 0.7829, 0.6861, 0.7205, 0.7381, 0.7051, 0.7127, 0.7829, 0.6861, 0.8393, 0.7383, 0.7806, 0.765, 0.7829, 0.6861, 0.7051, 0.7127, 0.7574, 0.6746, 0.7829, 0.6861, 0.7806, 0.765, 0.7205, 0.7381, 0.7829, 0.6861, 0.7574, 0.6746, 0.8026, 0.6746, 0.7829, 0.6861, 0.5305, 0.2163, 0.5299, 0.2765, 0.5035, 0.2736, 0.5036, 0.21, 0.5036, 0.21, 0.5035, 0.2736, 0.4574, 0.2719, 0.4565, 0.2125, 0.4565, 0.2125, 0.4574, 0.2719, 0.4246, 0.2828, 0.4244, 0.2233, 0.5798, 0.3542, 0.5784, 0.3002, 0.5886, 0.2905, 0.5886, 0.3459, 0.5344, 0.2745, 0.5348, 0.2126, 0.5766, 0.2129, 0.5759, 0.2728, 0.6192, 0.2792, 0.6196, 0.2158, 0.6323, 0.2299, 0.6324, 0.2905, 0.5759, 0.2728, 0.5766, 0.2129, 0.6196, 0.2158, 0.6192, 0.2792, 0.87, 0.4055, 0.8958, 0.4543, 0.8501, 0.4277, 0.8958, 0.4543, 0.8954, 0.5006, 0.8501, 0.4277, 0.7541, 0.45, 0.7472, 0.3975, 0.8501, 0.4277, 0.8954, 0.5006, 0.8113, 0.5183, 0.8501, 0.4277, 0.7472, 0.3975, 0.8113, 0.3975, 0.8501, 0.4277, 0.8113, 0.5183, 0.7541, 0.45, 0.8501, 0.4277, 0.8113, 0.3975, 0.87, 0.4055, 0.8501, 0.4277, 0.5303, 0.1405, 0.5305, 0.2092, 0.5198, 0.2014, 0.5189, 0.1296, 0.5189, 0.1296, 0.5198, 0.2014, 0.4726, 0.1903, 0.4741, 0.1275, 0.4741, 0.1275, 0.4726, 0.1903, 0.4315, 0.2052, 0.4326, 0.136, 0.4326, 0.136, 0.4315, 0.2052, 0.4203, 0.21, 0.4237, 0.1488, 0.2306, 0.1783, 0.2274, 0.1169, 0.2586, 0.1029, 0.2598, 0.1716, 0.3091, 0.1747, 0.3044, 0.1063, 0.3375, 0.1178, 0.3371, 0.1868, 0.2598, 0.1716, 0.2586, 0.1029, 0.3044, 0.1063, 0.3091, 0.1747, 0.9315, 0.5419, 0.9884, 0.5422, 0.9209, 0.5765, 0.9884, 0.5422, 0.9964, 0.571, 0.9209, 0.5765, 0.924, 0.6597, 0.8926, 0.65, 0.9209, 0.5765, 0.9964, 0.571, 0.9849, 0.6432, 0.9209, 0.5765, 0.8926, 0.65, 0.8968, 0.5914, 0.9209, 0.5765, 0.9849, 0.6432, 0.924, 0.6597, 0.9209, 0.5765, 0.8968, 0.5914, 0.9315, 0.5419, 0.9209, 0.5765, 0.2274, 0.1341, 0.2142, 0.2037, 0.2045, 0.2059, 0.1965, 0.1304, 0.1965, 0.1304, 0.2045, 0.2059, 0.1519, 0.2113, 0.1601, 0.1336, 0.1601, 0.1336, 0.1519, 0.2113, 0.1252, 0.2185, 0.1251, 0.1404, 0.3196, 0.08491, 0.3343, 0.00662, 0.347, 0.00438, 0.3304, 0.07927, 0.3304, 0.07927, 0.347, 0.00438, 0.3836, -0.0008854, 0.3731, 0.07969, 0.4155, 0.08622, 0.4167, 0.01494, 0.4202, 0.02385, 0.4203, 0.09394, 0.3731, 0.07969, 0.3836, -0.0008854, 0.4167, 0.01494, 0.4155, 0.08622, 0.9222, 0.7962, 0.9693, 0.7962, 0.915, 0.8045, 0.9693, 0.7962, 0.9846, 0.8265, 0.915, 0.8045, 0.8555, 0.8268, 0.8315, 0.8139, 0.915, 0.8045, 0.9846, 0.8265, 0.9484, 0.8692, 0.915, 0.8045, 0.8315, 0.8139, 0.8776, 0.7994, 0.915, 0.8045, 0.9484, 0.8692, 0.8555, 0.8268, 0.915, 0.8045, 0.8776, 0.7994, 0.9222, 0.7962, 0.915, 0.8045, 0.5824, 0.01691, 0.5867, 0.09752, 0.5679, 0.0957, 0.5744, 0.006447, 0.5744, 0.006447, 0.5679, 0.0957, 0.5391, 0.09308, 0.5295, -0.0008854, 0.5295, -0.0008854, 0.5391, 0.09308, 0.4947, 0.09211, 0.4947, 0.002501, 0.9929, 0.1192, 0.9934, 0.03132, 0.9996, 0.02287, 1.001, 0.1085, 0.2279, 0.1029, 0.2274, 0.01608, 0.2639, 0.002482, 0.2649, 0.0924, 0.3042, 0.09138, 0.3137, -0.0008854, 0.3196, 0.02055, 0.3105, 0.1012, 0.2649, 0.0924, 0.2639, 0.002482, 0.3137, -0.0008854, 0.3042, 0.09138, 0.599, 0.672, 0.6629, 0.6795, 0.5719, 0.68, 0.6629, 0.6795, 0.6892, 0.7117, 0.5719, 0.68, 0.5575, 0.7547, 0.5213, 0.7456, 0.5719, 0.68, 0.6892, 0.7117, 0.6137, 0.7547, 0.5719, 0.68, 0.5213, 0.7456, 0.5436, 0.669, 0.5719, 0.68, 0.6137, 0.7547, 0.5575, 0.7547, 0.5719, 0.68, 0.5436, 0.669, 0.599, 0.672, 0.5719, 0.68, 0.04519, 0.1324, 0.04534, -0.0008854, 0.07394, 0.00975, 0.07361, 0.1414, 0.997, 0.1356, 0.9973, 0.2647, 0.9903, 0.2404, 0.9898, 0.1192, 0.9794, 0.2502, 0.9708, 0.3746, 0.9575, 0.3666, 0.9571, 0.2383, 0.6844, 0.1277, 0.6911, 0.2559, 0.6526, 0.2533, 0.6466, 0.1275, 0.6466, 0.1275, 0.6526, 0.2533, 0.6324, 0.2651, 0.6333, 0.1447, 0.01182, 0.1392, 0.01523, 0.01255, 0.04534, -0.0008854, 0.04519, 0.1324, 0.004205, 0.1537, 0.0005872, 0.03361, 0.01523, 0.01255, 0.01182, 0.1392, 0.5563, 0.3788, 0.5897, 0.4708, 0.4508, 0.3922, 0.5897, 0.4708, 0.466, 0.5199, 0.4508, 0.3922, 0.4299, 0.4007, 0.4463, 0.3852, 0.4508, 0.3922, 0.466, 0.5199, 0.4154, 0.4669, 0.4508, 0.3922, 0.4463, 0.3852, 0.4693, 0.3788, 0.4508, 0.3922, 0.4154, 0.4669, 0.4299, 0.4007, 0.4508, 0.3922, 0.4693, 0.3788, 0.5563, 0.3788, 0.4508, 0.3922, 0.1241, 0.1052, 0.1233, 4.645e-05, 0.1471, 0.01598, 0.152, 0.1109, 0.9729, 0.1027, 0.9766, 0.02363, 0.9823, 0.03093, 0.9797, 0.1192, 0.4947, 0.01141, 0.4944, 0.1166, 0.4662, 0.1087, 0.4708, 0.001673, 0.4708, 0.001673, 0.4662, 0.1087, 0.4327, 0.1093, 0.4338, -0.0008854, 0.4338, -0.0008854, 0.4327, 0.1093, 0.4207, 0.1275, 0.4203, 0.01275, 0.09524, 0.1063, 0.09081, -0.0008854, 0.1233, 4.645e-05, 0.1241, 0.1052, 0.07394, 0.1284, 0.07409, 0.01385, 0.09081, -0.0008854, 0.09524, 0.1063, 0.5989, 0.5254, 0.6892, 0.5743, 0.5523, 0.5604, 0.6892, 0.5743, 0.6264, 0.6682, 0.5523, 0.5604, 0.5203, 0.5872, 0.5395, 0.5603, 0.5523, 0.5604, 0.6264, 0.6682, 0.5203, 0.6538, 0.5523, 0.5604, 0.5395, 0.5603, 0.5573, 0.5481, 0.5523, 0.5604, 0.5203, 0.6538, 0.5203, 0.5872, 0.5523, 0.5604, 0.5573, 0.5481, 0.5989, 0.5254, 0.5523, 0.5604, 0.2037, 0.3051, 0.2017, 0.2185, 0.2273, 0.2233, 0.2274, 0.3152, 0.1248, 0.1365, 0.1251, 0.211, 0.1207, 0.202, 0.1207, 0.1304, 0.8302, 0.02363, 0.8299, 0.1124, 0.8031, 0.1093, 0.8054, 0.01795, 0.8054, 0.01795, 0.8031, 0.1093, 0.7722, 0.1143, 0.7704, 0.0177, 0.7704, 0.0177, 0.7722, 0.1143, 0.7569, 0.1192, 0.7564, 0.02813, 0.1691, 0.3106, 0.1674, 0.2251, 0.2017, 0.2185, 0.2037, 0.3051, 0.1556, 0.3189, 0.1558, 0.228, 0.1674, 0.2251, 0.1691, 0.3106, 0.9961, 0.7325, 0.9655, 0.7645, 0.9432, 0.702, 0.9655, 0.7645, 0.8857, 0.7645, 0.9432, 0.702, 0.9063, 0.6817, 0.9444, 0.6833, 0.9432, 0.702, 0.8857, 0.7645, 0.8536, 0.7031, 0.9432, 0.702, 0.9444, 0.6833, 0.978, 0.7098, 0.9432, 0.702, 0.8536, 0.7031, 0.9063, 0.6817, 0.9432, 0.702, 0.978, 0.7098, 0.9961, 0.7325, 0.9432, 0.702, 0.1972, 0.1051, 0.1956, 0.005756, 0.2271, -0.0008854, 0.2274, 0.1098, 0.9794, 0.3275, 0.9814, 0.2383, 0.988, 0.2587, 0.987, 0.3392, 0.4203, 0.1101, 0.4199, 0.2106, 0.3961, 0.2031, 0.3954, 0.09507, 0.3954, 0.09507, 0.3961, 0.2031, 0.3603, 0.1955, 0.3603, 0.09394, 0.3603, 0.09394, 0.3603, 0.1955, 0.3418, 0.2115, 0.3411, 0.1053, 0.1638, 0.1171, 0.1636, 0.004516, 0.1956, 0.005756, 0.1972, 0.1051, 0.1525, 0.1304, 0.152, 0.02438, 0.1636, 0.004516, 0.1638, 0.1171, 0.5886, 0.7898, 0.6322, 0.8507, 0.4859, 0.7961, 0.6322, 0.8507, 0.5661, 0.8808, 0.4859, 0.7961, 0.4532, 0.8151, 0.4716, 0.7729, 0.4859, 0.7961, 0.5661, 0.8808, 0.5134, 0.8874, 0.4859, 0.7961, 0.4716, 0.7729, 0.515, 0.7729, 0.4859, 0.7961, 0.5134, 0.8874, 0.4532, 0.8151, 0.4859, 0.7961, 0.515, 0.7729, 0.5886, 0.7898, 0.4859, 0.7961])
me_cylinder_023.materials.append(mat_material)
me_cylinder_023.use_remesh_preserve_volume = False
me_cylinder_023.use_remesh_preserve_attributes = False
me_cylinder_023.use_mirror_vertex_groups = False
me_cylinder_023.update()

# ---- objects
ob_cylinder_022 = bpy.data.objects.new('Cylinder.022', me_cylinder_023)

# ---- transforms, parenting, visibility, modifiers, constraints
ob_cylinder_022.location = (1.022, 0.9851, 2.312)
ob_cylinder_022.rotation_euler = (-0.002873, -0.07675, 2.928)
ob_cylinder_022.scale = (0.1669, 0.1125, 2.319)
ob_cylinder_022.lineart.crease_threshold = 0.0

# ---- collection membership
col_collection_1.objects.link(ob_cylinder_022)

# ---- scene / render settings (as saved in the file)
scene.frame_start = 1; scene.frame_end = 250; scene.frame_set(148)
scene.render.engine = 'CYCLES'
scene.render.image_settings.color_mode = 'RGB'
scene.render.image_settings.compression = 90
scene.render.resolution_percentage = 50
scene.render.dither_intensity = 0.0
scene.render.bake_margin = 2
scene.render.bake_bias = 0.0
scene.cycles.use_denoising = False
scene.cycles.samples = 50
scene.cycles.sampling_pattern = 'TABULATED_SOBOL'
scene.cycles.light_sampling_threshold = 0.0
scene.cycles.use_adaptive_sampling = False
scene.cycles.use_light_tree = False
scene.cycles.blur_glossy = 0.0
scene.cycles.volume_bounces = 1
scene.cycles.pixel_filter_type = 'GAUSSIAN'
scene.cycles.sample_clamp_indirect = 0.0
scene.view_settings.view_transform = 'Standard'
bpy.context.view_layer.update()

# ---- added for rendering (the .blend has no active camera and no usable light): camera, sun
cam_auto = bpy.data.cameras.new('AutoCamera')
cam_auto.lens = 50.0
cam_auto.sensor_width = 36.0
cam_auto.clip_end = 1000.0
ob_auto_camera = bpy.data.objects.new('AutoCamera', cam_auto)
scene.collection.objects.link(ob_auto_camera)
ob_auto_camera.location = (8.87201, -10.7718, 9.1541)
ob_auto_camera.rotation_euler = (1.09748, -7.21219e-08, 0.694738)
scene.camera = ob_auto_camera
light_auto_sun = bpy.data.lights.new('AutoSun', 'SUN')
light_auto_sun.energy = 3.0
light_auto_sun.angle = 0.0523599
ob_auto_sun = bpy.data.objects.new('AutoSun', light_auto_sun)
scene.collection.objects.link(ob_auto_sun)
ob_auto_sun.rotation_euler = (0.872665, 0.174533, 0.523599)
bpy.context.view_layer.update()

